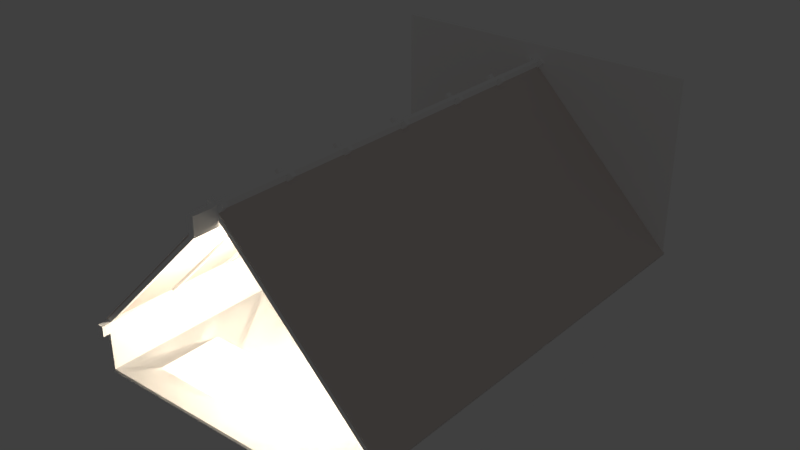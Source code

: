 # Source: attic.blend  (saved by Blender 2.79.0; exported with 4.5.12 LTS)
import bpy
from mathutils import Matrix  # noqa: F401  (used for matrix-valued properties, if any)

bpy.ops.wm.read_factory_settings(use_empty=True)
scene = bpy.context.scene
scene.name = 'Scene'

# ---- collections
col_collection_1 = bpy.data.collections.new('Collection 1'); scene.collection.children.link(col_collection_1)

# ---- materials (node trees are filled in below, after node groups)
mat_tavern_teak_1 = bpy.data.materials.new('Tavern_Teak.1')
mat_tavern_teak_1.alpha_threshold = 0.0
mat_tavern_teak_1.use_transparent_shadow = False
mat_tavern_teak_1.diffuse_color = (1.0, 1.0, 1.0, 1.0)
mat_tavern_teak_1.roughness = 0.5
mat_tavern_teak = bpy.data.materials.new('Tavern_Teak')
mat_tavern_teak.alpha_threshold = 0.0
mat_tavern_teak.use_transparent_shadow = False
mat_tavern_teak.diffuse_color = (1.0, 1.0, 1.0, 1.0)
mat_tavern_teak.roughness = 0.5
mat_chipboard_1 = bpy.data.materials.new('Chipboard.1')
mat_chipboard_1.alpha_threshold = 0.0
mat_chipboard_1.use_transparent_shadow = False
mat_chipboard_1.diffuse_color = (0.8058, 0.7275, 0.6853, 1.0)
mat_chipboard_1.specular_color = (0.04, 0.03909, 0.03859)
mat_chipboard_1.roughness = 0.5
mat_chipboard_1.specular_intensity = 1.0
mat_chipboard = bpy.data.materials.new('Chipboard')
mat_chipboard.alpha_threshold = 0.0
mat_chipboard.use_transparent_shadow = False
mat_chipboard.diffuse_color = (0.8058, 0.7275, 0.6853, 1.0)
mat_chipboard.specular_color = (0.04, 0.03909, 0.03859)
mat_chipboard.roughness = 0.5
mat_chipboard.specular_intensity = 1.0
mat_bricks_09_3 = bpy.data.materials.new('Bricks 09.3')
mat_bricks_09_3.alpha_threshold = 0.0
mat_bricks_09_3.use_transparent_shadow = False
mat_bricks_09_3.diffuse_color = (1.0, 1.0, 1.0, 1.0)
mat_bricks_09_3.specular_color = (0.12, 0.12, 0.12)
mat_bricks_09_3.roughness = 0.5
mat_bricks_09_2 = bpy.data.materials.new('Bricks 09.2')
mat_bricks_09_2.alpha_threshold = 0.0
mat_bricks_09_2.use_transparent_shadow = False
mat_bricks_09_2.diffuse_color = (1.0, 1.0, 1.0, 1.0)
mat_bricks_09_2.specular_color = (0.12, 0.12, 0.12)
mat_bricks_09_2.roughness = 0.5
mat_bricks_09_1 = bpy.data.materials.new('Bricks 09.1')
mat_bricks_09_1.alpha_threshold = 0.0
mat_bricks_09_1.use_transparent_shadow = False
mat_bricks_09_1.diffuse_color = (1.0, 1.0, 1.0, 1.0)
mat_bricks_09_1.specular_color = (0.12, 0.12, 0.12)
mat_bricks_09_1.roughness = 0.5
mat_wood_board_1_17 = bpy.data.materials.new('wood_board_1.17')
mat_wood_board_1_17.alpha_threshold = 0.0
mat_wood_board_1_17.use_transparent_shadow = False
mat_wood_board_1_17.diffuse_color = (1.0, 1.0, 1.0, 1.0)
mat_wood_board_1_17.roughness = 0.5
mat_wood_board_1_16 = bpy.data.materials.new('wood_board_1.16')
mat_wood_board_1_16.alpha_threshold = 0.0
mat_wood_board_1_16.use_transparent_shadow = False
mat_wood_board_1_16.diffuse_color = (1.0, 1.0, 1.0, 1.0)
mat_wood_board_1_16.roughness = 0.5
mat_wood_board_1 = bpy.data.materials.new('wood_board_1')
mat_wood_board_1.alpha_threshold = 0.0
mat_wood_board_1.use_transparent_shadow = False
mat_wood_board_1.diffuse_color = (1.0, 1.0, 1.0, 1.0)
mat_wood_board_1.roughness = 0.5
mat_wood_board_1_009 = bpy.data.materials.new('wood_board_1.009')
mat_wood_board_1_009.alpha_threshold = 0.0
mat_wood_board_1_009.use_transparent_shadow = False
mat_wood_board_1_009.diffuse_color = (1.0, 1.0, 1.0, 1.0)
mat_wood_board_1_009.roughness = 0.5
mat_wood_board_1_14 = bpy.data.materials.new('wood_board_1.14')
mat_wood_board_1_14.alpha_threshold = 0.0
mat_wood_board_1_14.use_transparent_shadow = False
mat_wood_board_1_14.diffuse_color = (1.0, 1.0, 1.0, 1.0)
mat_wood_board_1_14.roughness = 0.5
mat_wood_board_1_13 = bpy.data.materials.new('wood_board_1.13')
mat_wood_board_1_13.alpha_threshold = 0.0
mat_wood_board_1_13.use_transparent_shadow = False
mat_wood_board_1_13.diffuse_color = (1.0, 1.0, 1.0, 1.0)
mat_wood_board_1_13.roughness = 0.5
mat_wood_board_1_12 = bpy.data.materials.new('wood_board_1.12')
mat_wood_board_1_12.alpha_threshold = 0.0
mat_wood_board_1_12.use_transparent_shadow = False
mat_wood_board_1_12.diffuse_color = (1.0, 1.0, 1.0, 1.0)
mat_wood_board_1_12.roughness = 0.5
mat_wood_board_1_11 = bpy.data.materials.new('wood_board_1.11')
mat_wood_board_1_11.alpha_threshold = 0.0
mat_wood_board_1_11.use_transparent_shadow = False
mat_wood_board_1_11.diffuse_color = (1.0, 1.0, 1.0, 1.0)
mat_wood_board_1_11.roughness = 0.5
mat_wood_board_1_10 = bpy.data.materials.new('wood_board_1.10')
mat_wood_board_1_10.alpha_threshold = 0.0
mat_wood_board_1_10.use_transparent_shadow = False
mat_wood_board_1_10.diffuse_color = (1.0, 1.0, 1.0, 1.0)
mat_wood_board_1_10.roughness = 0.5
mat_wood_board_1_9 = bpy.data.materials.new('wood_board_1.9')
mat_wood_board_1_9.alpha_threshold = 0.0
mat_wood_board_1_9.use_transparent_shadow = False
mat_wood_board_1_9.diffuse_color = (1.0, 1.0, 1.0, 1.0)
mat_wood_board_1_9.roughness = 0.5
mat_wood_board_1_8 = bpy.data.materials.new('wood_board_1.8')
mat_wood_board_1_8.alpha_threshold = 0.0
mat_wood_board_1_8.use_transparent_shadow = False
mat_wood_board_1_8.diffuse_color = (1.0, 1.0, 1.0, 1.0)
mat_wood_board_1_8.roughness = 0.5
mat_wood_board_1_7 = bpy.data.materials.new('wood_board_1.7')
mat_wood_board_1_7.alpha_threshold = 0.0
mat_wood_board_1_7.use_transparent_shadow = False
mat_wood_board_1_7.diffuse_color = (1.0, 1.0, 1.0, 1.0)
mat_wood_board_1_7.roughness = 0.5
mat_wood_board_1_6 = bpy.data.materials.new('wood_board_1.6')
mat_wood_board_1_6.alpha_threshold = 0.0
mat_wood_board_1_6.use_transparent_shadow = False
mat_wood_board_1_6.diffuse_color = (1.0, 1.0, 1.0, 1.0)
mat_wood_board_1_6.roughness = 0.5
mat_wood_board_1_5 = bpy.data.materials.new('wood_board_1.5')
mat_wood_board_1_5.alpha_threshold = 0.0
mat_wood_board_1_5.use_transparent_shadow = False
mat_wood_board_1_5.diffuse_color = (1.0, 1.0, 1.0, 1.0)
mat_wood_board_1_5.roughness = 0.5
mat_wood_board_1_4 = bpy.data.materials.new('wood_board_1.4')
mat_wood_board_1_4.alpha_threshold = 0.0
mat_wood_board_1_4.use_transparent_shadow = False
mat_wood_board_1_4.diffuse_color = (1.0, 1.0, 1.0, 1.0)
mat_wood_board_1_4.roughness = 0.5
mat_wood_board_1_3 = bpy.data.materials.new('wood_board_1.3')
mat_wood_board_1_3.alpha_threshold = 0.0
mat_wood_board_1_3.use_transparent_shadow = False
mat_wood_board_1_3.diffuse_color = (1.0, 1.0, 1.0, 1.0)
mat_wood_board_1_3.roughness = 0.5
mat_wood_board_1_2 = bpy.data.materials.new('wood_board_1.2')
mat_wood_board_1_2.alpha_threshold = 0.0
mat_wood_board_1_2.use_transparent_shadow = False
mat_wood_board_1_2.diffuse_color = (1.0, 1.0, 1.0, 1.0)
mat_wood_board_1_2.roughness = 0.5
mat_wood_board_1_1 = bpy.data.materials.new('wood_board_1.1')
mat_wood_board_1_1.alpha_threshold = 0.0
mat_wood_board_1_1.use_transparent_shadow = False
mat_wood_board_1_1.diffuse_color = (1.0, 1.0, 1.0, 1.0)
mat_wood_board_1_1.roughness = 0.5
mat_wood_board_1_005 = bpy.data.materials.new('wood_board_1.005')
mat_wood_board_1_005.alpha_threshold = 0.0
mat_wood_board_1_005.use_transparent_shadow = False
mat_wood_board_1_005.diffuse_color = (1.0, 1.0, 1.0, 1.0)
mat_wood_board_1_005.roughness = 0.5

# ---- material node trees

# ---- world
world_world = bpy.data.worlds.new('World'); scene.world = world_world
world_world.color = (0.05088, 0.05088, 0.05088)
world_world.use_sun_shadow = False
world_world.sun_shadow_jitter_overblur = 0.0
world_world.cycles.sampling_method = 'MANUAL'

# ---- lights
light_untitled = bpy.data.lights.new('Untitled', 'POINT')
light_untitled.color = (1.0, 0.902, 0.72)
light_untitled.transmission_factor = 0.0
light_untitled.energy = 100.0
light_untitled.shadow_buffer_clip_start = 0.5
light_untitled.shadow_soft_size = 0.1
light_untitled.shadow_maximum_resolution = 0.006
light_untitled.use_absolute_resolution = True

# ---- meshes
me_untitled_046 = bpy.data.meshes.new('Untitled.046')
me_untitled_046.from_pydata([(-200.0, -1.5, 150.0), (-200.0, 1.5, 150.0), (200.0, -1.5, 150.0), (200.0, 1.5, 150.0), (200.0, -1.5, -150.0), (200.0, 1.5, -150.0), (-200.0, -1.5, -150.0), (-200.0, 1.5, -150.0)], [], [(3, 1, 0), (5, 3, 2), (7, 5, 4), (1, 7, 6), (5, 7, 1), (2, 0, 6), (2, 3, 0), (4, 5, 2), (6, 7, 4), (0, 1, 6), (3, 5, 1), (4, 2, 6)])
me_untitled_046.polygons.foreach_set('use_smooth', [True] * 12)
_k = set([(0, 1), (0, 2), (0, 6), (1, 3), (1, 7), (2, 3), (2, 4), (3, 5), (4, 5), (4, 6), (5, 7), (6, 7)])
me_untitled_046.attributes.new('sharp_edge', 'BOOLEAN', 'EDGE').data.foreach_set('value', [ (min(e.vertices), max(e.vertices)) in _k for e in me_untitled_046.edges])
_uv = me_untitled_046.uv_layers.new(name='UVW')
_uv.uv.foreach_set('vector', [1.0, 1.0, 0.0, 1.0, 0.0, 0.0, 1.0, 1.0, 0.0, 1.0, 0.0, 0.0, 1.0, 1.0, 0.0, 1.0, 0.0, 0.0, 1.0, 1.0, 0.0, 1.0, 0.0, 0.0, 1.0, 1.0, 0.0, 1.0, 0.0, 0.0, 1.0, 1.0, 0.0, 1.0, 0.0, 0.0, 1.0, 0.0, 1.0, 1.0, 0.0, 0.0, 1.0, 0.0, 1.0, 1.0, 0.0, 0.0, 1.0, 0.0, 1.0, 1.0, 0.0, 0.0, 1.0, 0.0, 1.0, 1.0, 0.0, 0.0, 1.0, 0.0, 1.0, 1.0, 0.0, 0.0, 1.0, 0.0, 1.0, 1.0, 0.0, 0.0])
me_untitled_046.materials.append(mat_tavern_teak_1)
me_untitled_046.use_remesh_preserve_volume = False
me_untitled_046.use_remesh_preserve_attributes = False
me_untitled_046.use_mirror_vertex_groups = False
me_untitled_046.update()
me_untitled_046.normals_split_custom_set([tuple(v) for v in zip(*[iter([0.0, 0.0, 1.0, 0.0, 0.0, 1.0, 0.0, 0.0, 1.0, 1.0, 0.0, 0.0, 1.0, 0.0, 0.0, 1.0, 0.0, 0.0, 0.0, 0.0, -1.0, 0.0, 0.0, -1.0, 0.0, 0.0, -1.0, -1.0, 0.0, 0.0, -1.0, 0.0, 0.0, -1.0, 0.0, 0.0, 0.0, 1.0, 0.0, 0.0, 1.0, 0.0, 0.0, 1.0, 0.0, 0.0, -1.0, 0.0, 0.0, -1.0, 0.0, 0.0, -1.0, 0.0, 0.0, 0.0, 1.0, 0.0, 0.0, 1.0, 0.0, 0.0, 1.0, 1.0, 0.0, 0.0, 1.0, 0.0, 0.0, 1.0, 0.0, 0.0, 0.0, 0.0, -1.0, 0.0, 0.0, -1.0, 0.0, 0.0, -1.0, -1.0, 0.0, 0.0, -1.0, 0.0, 0.0, -1.0, 0.0, 0.0, 0.0, 1.0, 0.0, 0.0, 1.0, 0.0, 0.0, 1.0, 0.0, 0.0, -1.0, 0.0, 0.0, -1.0, 0.0, 0.0, -1.0, 0.0])] * 3)])
me_untitled_030 = bpy.data.meshes.new('Untitled.030')
me_untitled_030.from_pydata([(-200.0, -1.5, 150.0), (-200.0, 1.5, 150.0), (200.0, -1.5, 150.0), (200.0, 1.5, 150.0), (200.0, -1.5, -150.0), (200.0, 1.5, -150.0), (-200.0, -1.5, -150.0), (-200.0, 1.5, -150.0), (-173.9, 1.5, -42.72), (-110.7, 1.5, -42.72), (-110.7, 1.5, -119.7), (-173.9, 1.5, -119.7), (-173.9, -1.5, -42.72), (-110.7, -1.5, -42.72), (-110.7, -1.5, -119.7), (-173.9, -1.5, -119.7)], [], [(3, 1, 0), (5, 3, 2), (7, 5, 4), (1, 7, 6), (9, 8, 1), (3, 5, 9), (10, 5, 7), (10, 9, 5), (7, 1, 8), (2, 0, 13), (13, 14, 4), (12, 0, 6), (12, 13, 0), (6, 4, 14), (13, 12, 8), (14, 13, 9), (10, 11, 15), (12, 15, 11), (2, 3, 0), (4, 5, 2), (6, 7, 4), (0, 1, 6), (1, 3, 9), (11, 10, 7), (11, 7, 8), (4, 2, 13), (15, 12, 6), (15, 6, 14), (9, 13, 8), (10, 14, 9), (14, 10, 15), (8, 12, 11)])
me_untitled_030.polygons.foreach_set('use_smooth', [True] * 32)
_k = set([(0, 1), (0, 2), (0, 6), (1, 3), (1, 7), (2, 3), (2, 4), (3, 5), (4, 5), (4, 6), (5, 7), (6, 7), (8, 9), (8, 11), (8, 12), (9, 10), (9, 13), (10, 11), (10, 14), (11, 15), (12, 13), (12, 15), (13, 14), (14, 15)])
me_untitled_030.attributes.new('sharp_edge', 'BOOLEAN', 'EDGE').data.foreach_set('value', [ (min(e.vertices), max(e.vertices)) in _k for e in me_untitled_030.edges])
_uv = me_untitled_030.uv_layers.new(name='UVW')
_uv.uv.foreach_set('vector', [0.9666, 0.95, 0.8788, 0.95, 0.8788, 0.9, 0.9666, 0.8567, 0.8905, 0.8567, 0.8905, 0.8134, 0.9666, 1.0, 0.8788, 1.0, 0.8788, 0.95, 0.9666, 0.9, 0.8905, 0.9, 0.8905, 0.8567, 0.1962, 0.8212, 0.05734, 0.8212, 0.0, 0.5, 0.8788, 0.5, 0.8788, 1.0, 0.1962, 0.8212, 0.1962, 0.9495, 0.8788, 1.0, 0.0, 1.0, 0.1962, 0.9495, 0.1962, 0.8212, 0.8788, 1.0, 0.0, 1.0, 0.0, 0.5, 0.05734, 0.8212, 0.8788, 0.5, 6.471e-09, 0.5, 0.1962, 0.1788, 0.1962, 0.1788, 0.1962, 0.05053, 0.8788, 0.0, 0.05734, 0.1788, 6.471e-09, 0.5, 6.471e-09, 0.0, 0.05734, 0.1788, 0.1962, 0.1788, 6.471e-09, 0.5, 6.471e-09, 0.0, 0.8788, 0.0, 0.1962, 0.05053, 1.0, 0.791, 0.9008, 0.791, 0.9008, 0.798, 1.0, 0.8057, 0.8905, 0.8057, 0.8905, 0.8134, 0.9008, 0.791, 1.0, 0.791, 1.0, 0.784, 1.0, 0.798, 0.8905, 0.798, 0.8905, 0.8057, 0.9666, 0.9, 0.9666, 0.95, 0.8788, 0.9, 0.9666, 0.8134, 0.9666, 0.8567, 0.8905, 0.8134, 0.9666, 0.95, 0.9666, 1.0, 0.8788, 0.95, 0.9666, 0.8567, 0.9666, 0.9, 0.8905, 0.8567, 0.0, 0.5, 0.8788, 0.5, 0.1962, 0.8212, 0.05734, 0.9495, 0.1962, 0.9495, 0.0, 1.0, 0.05734, 0.9495, 0.0, 1.0, 0.05734, 0.8212, 0.8788, 0.0, 0.8788, 0.5, 0.1962, 0.1788, 0.05734, 0.05053, 0.05734, 0.1788, 6.471e-09, 0.0, 0.05734, 0.05053, 6.471e-09, 0.0, 0.1962, 0.05053, 1.0, 0.798, 1.0, 0.791, 0.9008, 0.798, 1.0, 0.8134, 1.0, 0.8057, 0.8905, 0.8134, 0.9008, 0.784, 0.9008, 0.791, 1.0, 0.784, 1.0, 0.8057, 1.0, 0.798, 0.8905, 0.8057])
me_untitled_030.materials.append(mat_tavern_teak)
me_untitled_030.use_remesh_preserve_volume = False
me_untitled_030.use_remesh_preserve_attributes = False
me_untitled_030.use_mirror_vertex_groups = False
me_untitled_030.update()
me_untitled_030.normals_split_custom_set([tuple(v) for v in zip(*[iter([0.0, 0.0, 1.0, 0.0, 0.0, 1.0, 0.0, 0.0, 1.0, 1.0, 0.0, 0.0, 1.0, 0.0, 0.0, 1.0, 0.0, 0.0, 0.0, 0.0, -1.0, 0.0, 0.0, -1.0, 0.0, 0.0, -1.0, -1.0, 0.0, 0.0, -1.0, 0.0, 0.0, -1.0, 0.0, 0.0, 0.0, 1.0, 0.0, 0.0, 1.0, 0.0, 0.0, 1.0, 0.0, 0.0, 1.0, 0.0, 0.0, 1.0, 0.0, 0.0, 1.0, 0.0, 0.0, 1.0, 0.0, 0.0, 1.0, 0.0, 0.0, 1.0, 0.0, 0.0, 1.0, 0.0, 0.0, 1.0, 0.0, 0.0, 1.0, 0.0, 0.0, 1.0, 0.0, 0.0, 1.0, 0.0, 0.0, 1.0, 0.0, 0.0, -1.0, 1.399e-10, 0.0, -1.0, 2.865e-10, 0.0, -1.0, 1.218e-10, 0.0, -1.0, 1.218e-10, 0.0, -1.0, 0.0, 0.0, -1.0, 0.0, 0.0, -1.0, 0.0, 0.0, -1.0, 2.865e-10, 0.0, -1.0, 0.0, 0.0, -1.0, 0.0, 0.0, -1.0, 1.218e-10, 0.0, -1.0, 2.865e-10, 0.0, -1.0, 0.0, 0.0, -1.0, 0.0, 0.0, -1.0, 0.0, 0.0, 0.0, -1.0, 0.0, 0.0, -1.0, 0.0, 0.0, -1.0, -1.0, 0.0, 0.0, -1.0, 0.0, 0.0, -1.0, 0.0, 0.0, 0.0, 0.0, 1.0, 0.0, 0.0, 1.0, 0.0, 0.0, 1.0, 1.0, 0.0, 0.0, 1.0, 0.0, 0.0, 1.0, 0.0, 0.0, 0.0, 0.0, 1.0, 0.0, 0.0, 1.0, 0.0, 0.0, 1.0, 1.0, 0.0, 0.0, 1.0, 0.0, 0.0, 1.0, 0.0, 0.0, 0.0, 0.0, -1.0, 0.0, 0.0, -1.0, 0.0, 0.0, -1.0, -1.0, 0.0, 0.0, -1.0, 0.0, 0.0, -1.0, 0.0, 0.0, 0.0, 1.0, 0.0, 0.0, 1.0, 0.0, 0.0, 1.0, 0.0, 0.0, 1.0, 0.0, 0.0, 1.0, 0.0, 0.0, 1.0, 0.0, 0.0, 1.0, 0.0, 0.0, 1.0, 0.0, 0.0, 1.0, 0.0, 0.0, -1.0, 0.0, 0.0, -1.0, 1.399e-10, 0.0, -1.0, 1.218e-10, 0.0, -1.0, 0.0, 0.0, -1.0, 0.0, 0.0, -1.0, 0.0, 0.0, -1.0, 0.0, 0.0, -1.0, 0.0, 0.0, -1.0, 0.0, 0.0, 0.0, -1.0, 0.0, 0.0, -1.0, 0.0, 0.0, -1.0, -1.0, 0.0, 0.0, -1.0, 0.0, 0.0, -1.0, 0.0, 0.0, 0.0, 0.0, 1.0, 0.0, 0.0, 1.0, 0.0, 0.0, 1.0, 1.0, 0.0, 0.0, 1.0, 0.0, 0.0, 1.0, 0.0, 0.0])] * 3)])
me_untitled_035 = bpy.data.meshes.new('Untitled.035')
me_untitled_035.from_pydata([(-200.0, -106.1, 1.5), (-200.0, 106.1, 1.5), (200.0, -106.1, 1.5), (200.0, 106.1, 1.5), (200.0, -106.1, -1.5), (200.0, 106.1, -1.5), (-200.0, -106.1, -1.5), (-200.0, 106.1, -1.5)], [], [(3, 1, 0), (5, 3, 2), (7, 5, 4), (1, 7, 6), (5, 7, 1), (2, 0, 6), (2, 3, 0), (4, 5, 2), (6, 7, 4), (0, 1, 6), (3, 5, 1), (4, 2, 6)])
me_untitled_035.polygons.foreach_set('use_smooth', [True] * 12)
_k = set([(0, 1), (0, 2), (0, 6), (1, 3), (1, 7), (2, 3), (2, 4), (3, 5), (4, 5), (4, 6), (5, 7), (6, 7)])
me_untitled_035.attributes.new('sharp_edge', 'BOOLEAN', 'EDGE').data.foreach_set('value', [ (min(e.vertices), max(e.vertices)) in _k for e in me_untitled_035.edges])
_uv = me_untitled_035.uv_layers.new(name='UVW')
_uv.uv.foreach_set('vector', [1.0, 1.0, 0.0, 1.0, 0.0, 0.0, 1.0, 1.0, 0.0, 1.0, 0.0, 0.0, 1.0, 1.0, 0.0, 1.0, 0.0, 0.0, 1.0, 1.0, 0.0, 1.0, 0.0, 0.0, 1.0, 1.0, 0.0, 1.0, 0.0, 0.0, 1.0, 1.0, 0.0, 1.0, 0.0, 0.0, 1.0, 0.0, 1.0, 1.0, 0.0, 0.0, 1.0, 0.0, 1.0, 1.0, 0.0, 0.0, 1.0, 0.0, 1.0, 1.0, 0.0, 0.0, 1.0, 0.0, 1.0, 1.0, 0.0, 0.0, 1.0, 0.0, 1.0, 1.0, 0.0, 0.0, 1.0, 0.0, 1.0, 1.0, 0.0, 0.0])
me_untitled_035.materials.append(mat_chipboard_1)
me_untitled_035.use_remesh_preserve_volume = False
me_untitled_035.use_remesh_preserve_attributes = False
me_untitled_035.use_mirror_vertex_groups = False
me_untitled_035.update()
me_untitled_035.normals_split_custom_set([tuple(v) for v in zip(*[iter([0.0, 0.0, 1.0, 0.0, 0.0, 1.0, 0.0, 0.0, 1.0, 1.0, 0.0, 0.0, 1.0, 0.0, 0.0, 1.0, 0.0, 0.0, 0.0, 0.0, -1.0, 0.0, 0.0, -1.0, 0.0, 0.0, -1.0, -1.0, 0.0, 0.0, -1.0, 0.0, 0.0, -1.0, 0.0, 0.0, 0.0, 1.0, 0.0, 0.0, 1.0, 0.0, 0.0, 1.0, 0.0, 0.0, -1.0, 0.0, 0.0, -1.0, 0.0, 0.0, -1.0, 0.0, 0.0, 0.0, 1.0, 0.0, 0.0, 1.0, 0.0, 0.0, 1.0, 1.0, 0.0, 0.0, 1.0, 0.0, 0.0, 1.0, 0.0, 0.0, 0.0, 0.0, -1.0, 0.0, 0.0, -1.0, 0.0, 0.0, -1.0, -1.0, 0.0, 0.0, -1.0, 0.0, 0.0, -1.0, 0.0, 0.0, 0.0, 1.0, 0.0, 0.0, 1.0, 0.0, 0.0, 1.0, 0.0, 0.0, -1.0, 0.0, 0.0, -1.0, 0.0, 0.0, -1.0, 0.0])] * 3)])
me_untitled_022 = bpy.data.meshes.new('Untitled.022')
me_untitled_022.from_pydata([(-200.0, -106.1, 1.5), (-200.0, 106.1, 1.5), (200.0, -106.1, 1.5), (200.0, 106.1, 1.5), (200.0, -106.1, -1.5), (200.0, 106.1, -1.5), (-200.0, -106.1, -1.5), (-200.0, 106.1, -1.5)], [], [(3, 1, 0), (5, 3, 2), (7, 5, 4), (1, 7, 6), (5, 7, 1), (2, 0, 6), (2, 3, 0), (4, 5, 2), (6, 7, 4), (0, 1, 6), (3, 5, 1), (4, 2, 6)])
me_untitled_022.polygons.foreach_set('use_smooth', [True] * 12)
_k = set([(0, 1), (0, 2), (0, 6), (1, 3), (1, 7), (2, 3), (2, 4), (3, 5), (4, 5), (4, 6), (5, 7), (6, 7)])
me_untitled_022.attributes.new('sharp_edge', 'BOOLEAN', 'EDGE').data.foreach_set('value', [ (min(e.vertices), max(e.vertices)) in _k for e in me_untitled_022.edges])
_uv = me_untitled_022.uv_layers.new(name='UVW')
_uv.uv.foreach_set('vector', [1.0, 1.0, 0.0, 1.0, 0.0, 0.0, 1.0, 1.0, 0.0, 1.0, 0.0, 0.0, 1.0, 1.0, 0.0, 1.0, 0.0, 0.0, 1.0, 1.0, 0.0, 1.0, 0.0, 0.0, 1.0, 1.0, 0.0, 1.0, 0.0, 0.0, 1.0, 1.0, 0.0, 1.0, 0.0, 0.0, 1.0, 0.0, 1.0, 1.0, 0.0, 0.0, 1.0, 0.0, 1.0, 1.0, 0.0, 0.0, 1.0, 0.0, 1.0, 1.0, 0.0, 0.0, 1.0, 0.0, 1.0, 1.0, 0.0, 0.0, 1.0, 0.0, 1.0, 1.0, 0.0, 0.0, 1.0, 0.0, 1.0, 1.0, 0.0, 0.0])
me_untitled_022.materials.append(mat_chipboard)
me_untitled_022.use_remesh_preserve_volume = False
me_untitled_022.use_remesh_preserve_attributes = False
me_untitled_022.use_mirror_vertex_groups = False
me_untitled_022.update()
me_untitled_022.normals_split_custom_set([tuple(v) for v in zip(*[iter([0.0, 0.0, 1.0, 0.0, 0.0, 1.0, 0.0, 0.0, 1.0, 1.0, 0.0, 0.0, 1.0, 0.0, 0.0, 1.0, 0.0, 0.0, 0.0, 0.0, -1.0, 0.0, 0.0, -1.0, 0.0, 0.0, -1.0, -1.0, 0.0, 0.0, -1.0, 0.0, 0.0, -1.0, 0.0, 0.0, 0.0, 1.0, 0.0, 0.0, 1.0, 0.0, 0.0, 1.0, 0.0, 0.0, -1.0, 0.0, 0.0, -1.0, 0.0, 0.0, -1.0, 0.0, 0.0, 0.0, 1.0, 0.0, 0.0, 1.0, 0.0, 0.0, 1.0, 1.0, 0.0, 0.0, 1.0, 0.0, 0.0, 1.0, 0.0, 0.0, 0.0, 0.0, -1.0, 0.0, 0.0, -1.0, 0.0, 0.0, -1.0, -1.0, 0.0, 0.0, -1.0, 0.0, 0.0, -1.0, 0.0, 0.0, 0.0, 1.0, 0.0, 0.0, 1.0, 0.0, 0.0, 1.0, 0.0, 0.0, -1.0, 0.0, 0.0, -1.0, 0.0, 0.0, -1.0, 0.0])] * 3)])
me_untitled_004 = bpy.data.meshes.new('Untitled.004')
me_untitled_004.from_pydata([(-200.0, -25.0, 1.5), (-200.0, 25.0, 1.5), (200.0, -25.0, 1.5), (200.0, 25.0, 1.5), (200.0, -25.0, -1.5), (200.0, 25.0, -1.5), (-200.0, -25.0, -1.5), (-200.0, 25.0, -1.5)], [], [(3, 1, 0), (5, 3, 2), (7, 5, 4), (1, 7, 6), (5, 7, 1), (2, 0, 6), (2, 3, 0), (4, 5, 2), (6, 7, 4), (0, 1, 6), (3, 5, 1), (4, 2, 6)])
me_untitled_004.polygons.foreach_set('use_smooth', [True] * 12)
_k = set([(0, 1), (0, 2), (0, 6), (1, 3), (1, 7), (2, 3), (2, 4), (3, 5), (4, 5), (4, 6), (5, 7), (6, 7)])
me_untitled_004.attributes.new('sharp_edge', 'BOOLEAN', 'EDGE').data.foreach_set('value', [ (min(e.vertices), max(e.vertices)) in _k for e in me_untitled_004.edges])
_uv = me_untitled_004.uv_layers.new(name='UVW')
_uv.uv.foreach_set('vector', [1.5, 0.625, -0.5, 0.625, -0.5, 0.375, 0.5075, 0.625, 0.4925, 0.625, 0.4925, 0.375, 1.5, 0.625, -0.5, 0.625, -0.5, 0.375, 0.5075, 0.625, 0.4925, 0.625, 0.4925, 0.375, 1.5, 0.5075, -0.5, 0.5075, -0.5, 0.4925, 1.5, 0.5075, -0.5, 0.5075, -0.5, 0.4925, 1.5, 0.375, 1.5, 0.625, -0.5, 0.375, 0.5075, 0.375, 0.5075, 0.625, 0.4925, 0.375, 1.5, 0.375, 1.5, 0.625, -0.5, 0.375, 0.5075, 0.375, 0.5075, 0.625, 0.4925, 0.375, 1.5, 0.4925, 1.5, 0.5075, -0.5, 0.4925, 1.5, 0.4925, 1.5, 0.5075, -0.5, 0.4925])
_uv.active_render = True
_uv = me_untitled_004.uv_layers.new(name='UVW.001')
_uv.uv.foreach_set('vector', [1.0, 1.0, 0.0, 1.0, 0.0, 0.0, 1.0, 1.0, 0.0, 1.0, 0.0, 0.0, 1.0, 1.0, 0.0, 1.0, 0.0, 0.0, 1.0, 1.0, 0.0, 1.0, 0.0, 0.0, 1.0, 1.0, 0.0, 1.0, 0.0, 0.0, 1.0, 1.0, 0.0, 1.0, 0.0, 0.0, 1.0, 0.0, 1.0, 1.0, 0.0, 0.0, 1.0, 0.0, 1.0, 1.0, 0.0, 0.0, 1.0, 0.0, 1.0, 1.0, 0.0, 0.0, 1.0, 0.0, 1.0, 1.0, 0.0, 0.0, 1.0, 0.0, 1.0, 1.0, 0.0, 0.0, 1.0, 0.0, 1.0, 1.0, 0.0, 0.0])
me_untitled_004.materials.append(mat_bricks_09_3)
me_untitled_004.use_remesh_preserve_volume = False
me_untitled_004.use_remesh_preserve_attributes = False
me_untitled_004.use_mirror_vertex_groups = False
me_untitled_004.update()
me_untitled_004.normals_split_custom_set([tuple(v) for v in zip(*[iter([0.0, 0.0, 1.0, 0.0, 0.0, 1.0, 0.0, 0.0, 1.0, 1.0, 0.0, 0.0, 1.0, 0.0, 0.0, 1.0, 0.0, 0.0, 0.0, 0.0, -1.0, 0.0, 0.0, -1.0, 0.0, 0.0, -1.0, -1.0, 0.0, 0.0, -1.0, 0.0, 0.0, -1.0, 0.0, 0.0, 0.0, 1.0, 0.0, 0.0, 1.0, 0.0, 0.0, 1.0, 0.0, 0.0, -1.0, 0.0, 0.0, -1.0, 0.0, 0.0, -1.0, 0.0, 0.0, 0.0, 1.0, 0.0, 0.0, 1.0, 0.0, 0.0, 1.0, 1.0, 0.0, 0.0, 1.0, 0.0, 0.0, 1.0, 0.0, 0.0, 0.0, 0.0, -1.0, 0.0, 0.0, -1.0, 0.0, 0.0, -1.0, -1.0, 0.0, 0.0, -1.0, 0.0, 0.0, -1.0, 0.0, 0.0, 0.0, 1.0, 0.0, 0.0, 1.0, 0.0, 0.0, 1.0, 0.0, 0.0, -1.0, 0.0, 0.0, -1.0, 0.0, 0.0, -1.0, 0.0])] * 3)])
me_untitled = bpy.data.meshes.new('Untitled')
me_untitled.from_pydata([(-200.0, -25.0, 1.5), (-200.0, 25.0, 1.5), (200.0, -25.0, 1.5), (200.0, 25.0, 1.5), (200.0, -25.0, -1.5), (200.0, 25.0, -1.5), (-200.0, -25.0, -1.5), (-200.0, 25.0, -1.5)], [], [(3, 1, 0), (5, 3, 2), (7, 5, 4), (1, 7, 6), (5, 7, 1), (2, 0, 6), (2, 3, 0), (4, 5, 2), (6, 7, 4), (0, 1, 6), (3, 5, 1), (4, 2, 6)])
me_untitled.polygons.foreach_set('use_smooth', [True] * 12)
_k = set([(0, 1), (0, 2), (0, 6), (1, 3), (1, 7), (2, 3), (2, 4), (3, 5), (4, 5), (4, 6), (5, 7), (6, 7)])
me_untitled.attributes.new('sharp_edge', 'BOOLEAN', 'EDGE').data.foreach_set('value', [ (min(e.vertices), max(e.vertices)) in _k for e in me_untitled.edges])
_uv = me_untitled.uv_layers.new(name='UVW')
_uv.uv.foreach_set('vector', [1.5, 0.625, -0.5, 0.625, -0.5, 0.375, 0.5075, 0.625, 0.4925, 0.625, 0.4925, 0.375, 1.5, 0.625, -0.5, 0.625, -0.5, 0.375, 0.5075, 0.625, 0.4925, 0.625, 0.4925, 0.375, 1.5, 0.5075, -0.5, 0.5075, -0.5, 0.4925, 1.5, 0.5075, -0.5, 0.5075, -0.5, 0.4925, 1.5, 0.375, 1.5, 0.625, -0.5, 0.375, 0.5075, 0.375, 0.5075, 0.625, 0.4925, 0.375, 1.5, 0.375, 1.5, 0.625, -0.5, 0.375, 0.5075, 0.375, 0.5075, 0.625, 0.4925, 0.375, 1.5, 0.4925, 1.5, 0.5075, -0.5, 0.4925, 1.5, 0.4925, 1.5, 0.5075, -0.5, 0.4925])
_uv.active_render = True
_uv = me_untitled.uv_layers.new(name='UVW.001')
_uv.uv.foreach_set('vector', [1.0, 1.0, 0.0, 1.0, 0.0, 0.0, 1.0, 1.0, 0.0, 1.0, 0.0, 0.0, 1.0, 1.0, 0.0, 1.0, 0.0, 0.0, 1.0, 1.0, 0.0, 1.0, 0.0, 0.0, 1.0, 1.0, 0.0, 1.0, 0.0, 0.0, 1.0, 1.0, 0.0, 1.0, 0.0, 0.0, 1.0, 0.0, 1.0, 1.0, 0.0, 0.0, 1.0, 0.0, 1.0, 1.0, 0.0, 0.0, 1.0, 0.0, 1.0, 1.0, 0.0, 0.0, 1.0, 0.0, 1.0, 1.0, 0.0, 0.0, 1.0, 0.0, 1.0, 1.0, 0.0, 0.0, 1.0, 0.0, 1.0, 1.0, 0.0, 0.0])
me_untitled.materials.append(mat_bricks_09_2)
me_untitled.use_remesh_preserve_volume = False
me_untitled.use_remesh_preserve_attributes = False
me_untitled.use_mirror_vertex_groups = False
me_untitled.update()
me_untitled.normals_split_custom_set([tuple(v) for v in zip(*[iter([0.0, 0.0, 1.0, 0.0, 0.0, 1.0, 0.0, 0.0, 1.0, 1.0, 0.0, 0.0, 1.0, 0.0, 0.0, 1.0, 0.0, 0.0, 0.0, 0.0, -1.0, 0.0, 0.0, -1.0, 0.0, 0.0, -1.0, -1.0, 0.0, 0.0, -1.0, 0.0, 0.0, -1.0, 0.0, 0.0, 0.0, 1.0, 0.0, 0.0, 1.0, 0.0, 0.0, 1.0, 0.0, 0.0, -1.0, 0.0, 0.0, -1.0, 0.0, 0.0, -1.0, 0.0, 0.0, 0.0, 1.0, 0.0, 0.0, 1.0, 0.0, 0.0, 1.0, 1.0, 0.0, 0.0, 1.0, 0.0, 0.0, 1.0, 0.0, 0.0, 0.0, 0.0, -1.0, 0.0, 0.0, -1.0, 0.0, 0.0, -1.0, -1.0, 0.0, 0.0, -1.0, 0.0, 0.0, -1.0, 0.0, 0.0, 0.0, 1.0, 0.0, 0.0, 1.0, 0.0, 0.0, 1.0, 0.0, 0.0, -1.0, 0.0, 0.0, -1.0, 0.0, 0.0, -1.0, 0.0])] * 3)])
me_untitled_051 = bpy.data.meshes.new('Untitled.051')
me_untitled_051.from_pydata([(-1.5, -110.7, 150.0), (-1.5, 110.7, 150.0), (1.5, -110.7, 150.0), (1.5, 110.7, 150.0), (1.5, -110.7, -150.0), (1.5, 110.7, -150.0), (-1.5, -110.7, -150.0), (-1.5, 110.7, -150.0)], [], [(3, 1, 0), (5, 3, 2), (7, 5, 4), (1, 7, 6), (5, 7, 1), (2, 0, 6), (2, 3, 0), (4, 5, 2), (6, 7, 4), (0, 1, 6), (3, 5, 1), (4, 2, 6)])
me_untitled_051.polygons.foreach_set('use_smooth', [True] * 12)
_k = set([(0, 1), (0, 2), (0, 6), (1, 3), (1, 7), (2, 3), (2, 4), (3, 5), (4, 5), (4, 6), (5, 7), (6, 7)])
me_untitled_051.attributes.new('sharp_edge', 'BOOLEAN', 'EDGE').data.foreach_set('value', [ (min(e.vertices), max(e.vertices)) in _k for e in me_untitled_051.edges])
_uv = me_untitled_051.uv_layers.new(name='UVW')
_uv.uv.foreach_set('vector', [0.5075, 1.053, 0.4925, 1.053, 0.4925, -0.05329, 1.25, 1.053, -0.25, 1.053, -0.25, -0.05329, 0.5075, 1.053, 0.4925, 1.053, 0.4925, -0.05329, 1.25, 1.053, -0.25, 1.053, -0.25, -0.05329, 0.5075, 1.25, 0.4925, 1.25, 0.4925, -0.25, 0.5075, 1.25, 0.4925, 1.25, 0.4925, -0.25, 0.5075, -0.05329, 0.5075, 1.053, 0.4925, -0.05329, 1.25, -0.05329, 1.25, 1.053, -0.25, -0.05329, 0.5075, -0.05329, 0.5075, 1.053, 0.4925, -0.05329, 1.25, -0.05329, 1.25, 1.053, -0.25, -0.05329, 0.5075, -0.25, 0.5075, 1.25, 0.4925, -0.25, 0.5075, -0.25, 0.5075, 1.25, 0.4925, -0.25])
_uv.active_render = True
_uv = me_untitled_051.uv_layers.new(name='UVW.001')
_uv.uv.foreach_set('vector', [1.0, 1.0, 0.0, 1.0, 0.0, 0.0, 1.0, 1.0, 0.0, 1.0, 0.0, 0.0, 1.0, 1.0, 0.0, 1.0, 0.0, 0.0, 1.0, 1.0, 0.0, 1.0, 0.0, 0.0, 1.0, 1.0, 0.0, 1.0, 0.0, 0.0, 1.0, 1.0, 0.0, 1.0, 0.0, 0.0, 1.0, 0.0, 1.0, 1.0, 0.0, 0.0, 1.0, 0.0, 1.0, 1.0, 0.0, 0.0, 1.0, 0.0, 1.0, 1.0, 0.0, 0.0, 1.0, 0.0, 1.0, 1.0, 0.0, 0.0, 1.0, 0.0, 1.0, 1.0, 0.0, 0.0, 1.0, 0.0, 1.0, 1.0, 0.0, 0.0])
me_untitled_051.materials.append(mat_bricks_09_1)
me_untitled_051.use_remesh_preserve_volume = False
me_untitled_051.use_remesh_preserve_attributes = False
me_untitled_051.use_mirror_vertex_groups = False
me_untitled_051.update()
me_untitled_051.normals_split_custom_set([tuple(v) for v in zip(*[iter([0.0, 0.0, 1.0, 0.0, 0.0, 1.0, 0.0, 0.0, 1.0, 1.0, 0.0, 0.0, 1.0, 0.0, 0.0, 1.0, 0.0, 0.0, 0.0, 0.0, -1.0, 0.0, 0.0, -1.0, 0.0, 0.0, -1.0, -1.0, 0.0, 0.0, -1.0, 0.0, 0.0, -1.0, 0.0, 0.0, 0.0, 1.0, 0.0, 0.0, 1.0, 0.0, 0.0, 1.0, 0.0, 0.0, -1.0, 0.0, 0.0, -1.0, 0.0, 0.0, -1.0, 0.0, 0.0, 0.0, 1.0, 0.0, 0.0, 1.0, 0.0, 0.0, 1.0, 1.0, 0.0, 0.0, 1.0, 0.0, 0.0, 1.0, 0.0, 0.0, 0.0, 0.0, -1.0, 0.0, 0.0, -1.0, 0.0, 0.0, -1.0, -1.0, 0.0, 0.0, -1.0, 0.0, 0.0, -1.0, 0.0, 0.0, 0.0, 1.0, 0.0, 0.0, 1.0, 0.0, 0.0, 1.0, 0.0, 0.0, -1.0, 0.0, 0.0, -1.0, 0.0, 0.0, -1.0, 0.0])] * 3)])
me_untitled_019 = bpy.data.meshes.new('Untitled.019')
me_untitled_019.from_pydata([(-2.876, -4.805, 150.9), (-2.876, 4.805, 150.9), (2.876, -4.805, 150.9), (2.876, 4.805, 150.9), (2.876, -4.805, -150.9), (2.876, 4.805, -150.9), (-2.876, -4.805, -150.9), (-2.876, 4.805, -150.9)], [], [(3, 1, 0), (5, 3, 2), (7, 5, 4), (1, 7, 6), (5, 7, 1), (2, 0, 6), (2, 3, 0), (4, 5, 2), (6, 7, 4), (0, 1, 6), (3, 5, 1), (4, 2, 6)])
me_untitled_019.polygons.foreach_set('use_smooth', [True] * 12)
_k = set([(0, 1), (0, 2), (0, 6), (1, 3), (1, 7), (2, 3), (2, 4), (3, 5), (4, 5), (4, 6), (5, 7), (6, 7)])
me_untitled_019.attributes.new('sharp_edge', 'BOOLEAN', 'EDGE').data.foreach_set('value', [ (min(e.vertices), max(e.vertices)) in _k for e in me_untitled_019.edges])
_uv = me_untitled_019.uv_layers.new(name='UVW')
_uv.uv.foreach_set('vector', [0.5144, 0.524, 0.4856, 0.524, 0.4856, 0.476, 1.254, 0.524, -0.2545, 0.524, -0.2545, 0.476, 0.5144, 0.524, 0.4856, 0.524, 0.4856, 0.476, 1.254, 0.524, -0.2545, 0.524, -0.2545, 0.476, 0.5144, 1.254, 0.4856, 1.254, 0.4856, -0.2545, 0.5144, 1.254, 0.4856, 1.254, 0.4856, -0.2545, 0.5144, 0.476, 0.5144, 0.524, 0.4856, 0.476, 1.254, 0.476, 1.254, 0.524, -0.2545, 0.476, 0.5144, 0.476, 0.5144, 0.524, 0.4856, 0.476, 1.254, 0.476, 1.254, 0.524, -0.2545, 0.476, 0.5144, -0.2545, 0.5144, 1.254, 0.4856, -0.2545, 0.5144, -0.2545, 0.5144, 1.254, 0.4856, -0.2545])
_uv.active_render = True
_uv = me_untitled_019.uv_layers.new(name='UVW.001')
_uv.uv.foreach_set('vector', [1.0, 1.0, 0.0, 1.0, 0.0, 0.0, 1.0, 1.0, 5.551e-17, 1.0, 5.551e-17, 0.0, 1.0, 1.0, 0.0, 1.0, 0.0, 0.0, 1.0, 1.0, 5.551e-17, 1.0, 5.551e-17, 0.0, 1.0, 1.0, 5.551e-17, 1.0, 0.0, 0.0, 1.0, 1.0, 0.0, 1.0, 5.551e-17, 0.0, 1.0, 0.0, 1.0, 1.0, 0.0, 0.0, 1.0, 0.0, 1.0, 1.0, 5.551e-17, 0.0, 1.0, 0.0, 1.0, 1.0, 0.0, 0.0, 1.0, 0.0, 1.0, 1.0, 5.551e-17, 0.0, 1.0, 0.0, 1.0, 1.0, 0.0, 0.0, 1.0, 0.0, 1.0, 1.0, 5.551e-17, 0.0])
me_untitled_019.materials.append(mat_wood_board_1_17)
me_untitled_019.use_remesh_preserve_volume = False
me_untitled_019.use_remesh_preserve_attributes = False
me_untitled_019.use_mirror_vertex_groups = False
me_untitled_019.update()
me_untitled_019.normals_split_custom_set([tuple(v) for v in zip(*[iter([0.0, 0.0, 1.0, 0.0, 0.0, 1.0, 0.0, 0.0, 1.0, 1.0, 0.0, 0.0, 1.0, 0.0, 0.0, 1.0, 0.0, 0.0, 0.0, 0.0, -1.0, 0.0, 0.0, -1.0, 0.0, 0.0, -1.0, -1.0, 0.0, 0.0, -1.0, 0.0, 0.0, -1.0, 0.0, 0.0, 0.0, 1.0, 0.0, 0.0, 1.0, 0.0, 0.0, 1.0, 0.0, 0.0, -1.0, 0.0, 0.0, -1.0, 0.0, 0.0, -1.0, 0.0, 0.0, 0.0, 1.0, 0.0, 0.0, 1.0, 0.0, 0.0, 1.0, 1.0, 0.0, 0.0, 1.0, 0.0, 0.0, 1.0, 0.0, 0.0, 0.0, 0.0, -1.0, 0.0, 0.0, -1.0, 0.0, 0.0, -1.0, -1.0, 0.0, 0.0, -1.0, 0.0, 0.0, -1.0, 0.0, 0.0, 0.0, 1.0, 0.0, 0.0, 1.0, 0.0, 0.0, 1.0, 0.0, 0.0, -1.0, 0.0, 0.0, -1.0, 0.0, 0.0, -1.0, 0.0])] * 3)])
me_untitled_042 = bpy.data.meshes.new('Untitled.042')
me_untitled_042.from_pydata([(-2.343, -1.92, 80.36), (-2.343, 1.92, 80.36), (2.343, -1.92, 80.36), (2.343, 1.92, 80.36), (2.343, -1.92, -80.36), (2.343, 1.92, -80.36), (-2.343, -1.92, -80.36), (-2.343, 1.92, -80.36)], [], [(3, 1, 0), (5, 3, 2), (7, 5, 4), (1, 7, 6), (5, 7, 1), (2, 0, 6), (2, 3, 0), (4, 5, 2), (6, 7, 4), (0, 1, 6), (3, 5, 1), (4, 2, 6)])
me_untitled_042.polygons.foreach_set('use_smooth', [True] * 12)
_k = set([(0, 1), (0, 2), (0, 6), (1, 3), (1, 7), (2, 3), (2, 4), (3, 5), (4, 5), (4, 6), (5, 7), (6, 7)])
me_untitled_042.attributes.new('sharp_edge', 'BOOLEAN', 'EDGE').data.foreach_set('value', [ (min(e.vertices), max(e.vertices)) in _k for e in me_untitled_042.edges])
_uv = me_untitled_042.uv_layers.new(name='UVW')
_uv.uv.foreach_set('vector', [0.5117, 0.5096, 0.4883, 0.5096, 0.4883, 0.4904, 0.9018, 0.5096, 0.09819, 0.5096, 0.09819, 0.4904, 0.5117, 0.5096, 0.4883, 0.5096, 0.4883, 0.4904, 0.9018, 0.5096, 0.09819, 0.5096, 0.09819, 0.4904, 0.5117, 0.9018, 0.4883, 0.9018, 0.4883, 0.09819, 0.5117, 0.9018, 0.4883, 0.9018, 0.4883, 0.09819, 0.5117, 0.4904, 0.5117, 0.5096, 0.4883, 0.4904, 0.9018, 0.4904, 0.9018, 0.5096, 0.09819, 0.4904, 0.5117, 0.4904, 0.5117, 0.5096, 0.4883, 0.4904, 0.9018, 0.4904, 0.9018, 0.5096, 0.09819, 0.4904, 0.5117, 0.09819, 0.5117, 0.9018, 0.4883, 0.09819, 0.5117, 0.09819, 0.5117, 0.9018, 0.4883, 0.09819])
_uv.active_render = True
_uv = me_untitled_042.uv_layers.new(name='UVW.001')
_uv.uv.foreach_set('vector', [1.0, 1.0, 0.0, 1.0, 0.0, 0.0, 1.0, 1.0, 0.0, 1.0, 0.0, 0.0, 1.0, 1.0, 0.0, 1.0, 0.0, 0.0, 1.0, 1.0, 0.0, 1.0, 0.0, 0.0, 1.0, 1.0, 0.0, 1.0, 0.0, 0.0, 1.0, 1.0, 0.0, 1.0, 0.0, 0.0, 1.0, 0.0, 1.0, 1.0, 0.0, 0.0, 1.0, 0.0, 1.0, 1.0, 0.0, 0.0, 1.0, 0.0, 1.0, 1.0, 0.0, 0.0, 1.0, 0.0, 1.0, 1.0, 0.0, 0.0, 1.0, 0.0, 1.0, 1.0, 0.0, 0.0, 1.0, 0.0, 1.0, 1.0, 0.0, 0.0])
me_untitled_042.materials.append(mat_wood_board_1_16)
me_untitled_042.use_remesh_preserve_volume = False
me_untitled_042.use_remesh_preserve_attributes = False
me_untitled_042.use_mirror_vertex_groups = False
me_untitled_042.update()
me_untitled_042.normals_split_custom_set([tuple(v) for v in zip(*[iter([0.0, 0.0, 1.0, 0.0, 0.0, 1.0, 0.0, 0.0, 1.0, 1.0, 0.0, 0.0, 1.0, 0.0, 0.0, 1.0, 0.0, 0.0, 0.0, 0.0, -1.0, 0.0, 0.0, -1.0, 0.0, 0.0, -1.0, -1.0, 0.0, 0.0, -1.0, 0.0, 0.0, -1.0, 0.0, 0.0, 0.0, 1.0, 0.0, 0.0, 1.0, 0.0, 0.0, 1.0, 0.0, 0.0, -1.0, 0.0, 0.0, -1.0, 0.0, 0.0, -1.0, 0.0, 0.0, 0.0, 1.0, 0.0, 0.0, 1.0, 0.0, 0.0, 1.0, 1.0, 0.0, 0.0, 1.0, 0.0, 0.0, 1.0, 0.0, 0.0, 0.0, 0.0, -1.0, 0.0, 0.0, -1.0, 0.0, 0.0, -1.0, -1.0, 0.0, 0.0, -1.0, 0.0, 0.0, -1.0, 0.0, 0.0, 0.0, 1.0, 0.0, 0.0, 1.0, 0.0, 0.0, 1.0, 0.0, 0.0, -1.0, 0.0, 0.0, -1.0, 0.0, 0.0, -1.0, 0.0])] * 3)])
me_untitled_049 = bpy.data.meshes.new('Untitled.049')
me_untitled_049.from_pydata([(-2.876, -8.346, 222.9), (-2.876, 8.346, 222.9), (2.876, -8.346, 222.9), (2.876, 8.346, 222.9), (2.876, -8.346, -222.9), (2.876, 8.346, -222.9), (-2.876, -8.346, -222.9), (-2.876, 8.346, -222.9)], [], [(3, 1, 0), (5, 3, 2), (7, 5, 4), (1, 7, 6), (5, 7, 1), (2, 0, 6), (2, 3, 0), (4, 5, 2), (6, 7, 4), (0, 1, 6), (3, 5, 1), (4, 2, 6)])
me_untitled_049.polygons.foreach_set('use_smooth', [True] * 12)
_k = set([(0, 1), (0, 2), (0, 6), (1, 3), (1, 7), (2, 3), (2, 4), (3, 5), (4, 5), (4, 6), (5, 7), (6, 7)])
me_untitled_049.attributes.new('sharp_edge', 'BOOLEAN', 'EDGE').data.foreach_set('value', [ (min(e.vertices), max(e.vertices)) in _k for e in me_untitled_049.edges])
_uv = me_untitled_049.uv_layers.new(name='UVW')
_uv.uv.foreach_set('vector', [1.0, 1.0, 0.0, 1.0, 0.0, 0.0, 1.0, 1.0, 0.0, 1.0, 0.0, 0.0, 1.0, 1.0, 0.0, 1.0, 0.0, 0.0, 1.0, 1.0, 0.0, 1.0, 0.0, 0.0, 1.0, 1.0, 0.0, 1.0, 0.0, 0.0, 1.0, 1.0, 0.0, 1.0, 0.0, 0.0, 1.0, 0.0, 1.0, 1.0, 0.0, 0.0, 1.0, 0.0, 1.0, 1.0, 0.0, 0.0, 1.0, 0.0, 1.0, 1.0, 0.0, 0.0, 1.0, 0.0, 1.0, 1.0, 0.0, 0.0, 1.0, 0.0, 1.0, 1.0, 0.0, 0.0, 1.0, 0.0, 1.0, 1.0, 0.0, 0.0])
me_untitled_049.materials.append(mat_wood_board_1)
me_untitled_049.use_remesh_preserve_volume = False
me_untitled_049.use_remesh_preserve_attributes = False
me_untitled_049.use_mirror_vertex_groups = False
me_untitled_049.update()
me_untitled_049.normals_split_custom_set([tuple(v) for v in zip(*[iter([0.0, 0.0, 1.0, 0.0, 0.0, 1.0, 0.0, 0.0, 1.0, 1.0, 0.0, 0.0, 1.0, 0.0, 0.0, 1.0, 0.0, 0.0, 0.0, 0.0, -1.0, 0.0, 0.0, -1.0, 0.0, 0.0, -1.0, -1.0, 0.0, 0.0, -1.0, 0.0, 0.0, -1.0, 0.0, 0.0, 0.0, 1.0, 0.0, 0.0, 1.0, 0.0, 0.0, 1.0, 0.0, 0.0, -1.0, 0.0, 0.0, -1.0, 0.0, 0.0, -1.0, 0.0, 0.0, 0.0, 1.0, 0.0, 0.0, 1.0, 0.0, 0.0, 1.0, 1.0, 0.0, 0.0, 1.0, 0.0, 0.0, 1.0, 0.0, 0.0, 0.0, 0.0, -1.0, 0.0, 0.0, -1.0, 0.0, 0.0, -1.0, -1.0, 0.0, 0.0, -1.0, 0.0, 0.0, -1.0, 0.0, 0.0, 0.0, 1.0, 0.0, 0.0, 1.0, 0.0, 0.0, 1.0, 0.0, 0.0, -1.0, 0.0, 0.0, -1.0, 0.0, 0.0, -1.0, 0.0])] * 3)])
me_untitled_044 = bpy.data.meshes.new('Untitled.044')
me_untitled_044.from_pydata([(-2.876, -4.805, 210.0), (-2.876, 4.805, 210.0), (2.876, -4.805, 210.0), (2.876, 4.805, 210.0), (2.876, -4.805, -210.0), (2.876, 4.805, -210.0), (-2.876, -4.805, -210.0), (-2.876, 4.805, -210.0)], [], [(3, 1, 0), (5, 3, 2), (7, 5, 4), (1, 7, 6), (5, 7, 1), (2, 0, 6), (2, 3, 0), (4, 5, 2), (6, 7, 4), (0, 1, 6), (3, 5, 1), (4, 2, 6)])
me_untitled_044.polygons.foreach_set('use_smooth', [True] * 12)
_k = set([(0, 1), (0, 2), (0, 6), (1, 3), (1, 7), (2, 3), (2, 4), (3, 5), (4, 5), (4, 6), (5, 7), (6, 7)])
me_untitled_044.attributes.new('sharp_edge', 'BOOLEAN', 'EDGE').data.foreach_set('value', [ (min(e.vertices), max(e.vertices)) in _k for e in me_untitled_044.edges])
_uv = me_untitled_044.uv_layers.new(name='UVW')
_uv.uv.foreach_set('vector', [0.5144, 0.524, 0.4856, 0.524, 0.4856, 0.476, 1.55, 0.524, -0.5499, 0.524, -0.5499, 0.476, 0.5144, 0.524, 0.4856, 0.524, 0.4856, 0.476, 1.55, 0.524, -0.5499, 0.524, -0.5499, 0.476, 0.5144, 1.55, 0.4856, 1.55, 0.4856, -0.5499, 0.5144, 1.55, 0.4856, 1.55, 0.4856, -0.5499, 0.5144, 0.476, 0.5144, 0.524, 0.4856, 0.476, 1.55, 0.476, 1.55, 0.524, -0.5499, 0.476, 0.5144, 0.476, 0.5144, 0.524, 0.4856, 0.476, 1.55, 0.476, 1.55, 0.524, -0.5499, 0.476, 0.5144, -0.5499, 0.5144, 1.55, 0.4856, -0.5499, 0.5144, -0.5499, 0.5144, 1.55, 0.4856, -0.5499])
_uv.active_render = True
_uv = me_untitled_044.uv_layers.new(name='UVW.001')
_uv.uv.foreach_set('vector', [1.0, 1.0, 0.0, 1.0, 0.0, 0.0, 1.0, 1.0, 0.0, 1.0, 0.0, 0.0, 1.0, 1.0, 0.0, 1.0, 0.0, 0.0, 1.0, 1.0, 0.0, 1.0, 0.0, 0.0, 1.0, 1.0, 0.0, 1.0, 0.0, 0.0, 1.0, 1.0, 0.0, 1.0, 0.0, 0.0, 1.0, 0.0, 1.0, 1.0, 0.0, 0.0, 1.0, 0.0, 1.0, 1.0, 0.0, 0.0, 1.0, 0.0, 1.0, 1.0, 0.0, 0.0, 1.0, 0.0, 1.0, 1.0, 0.0, 0.0, 1.0, 0.0, 1.0, 1.0, 0.0, 0.0, 1.0, 0.0, 1.0, 1.0, 0.0, 0.0])
me_untitled_044.materials.append(mat_wood_board_1_009)
me_untitled_044.use_remesh_preserve_volume = False
me_untitled_044.use_remesh_preserve_attributes = False
me_untitled_044.use_mirror_vertex_groups = False
me_untitled_044.update()
me_untitled_044.normals_split_custom_set([tuple(v) for v in zip(*[iter([0.0, 0.0, 1.0, 0.0, 0.0, 1.0, 0.0, 0.0, 1.0, 1.0, 0.0, 0.0, 1.0, 0.0, 0.0, 1.0, 0.0, 0.0, 0.0, 0.0, -1.0, 0.0, 0.0, -1.0, 0.0, 0.0, -1.0, -1.0, 0.0, 0.0, -1.0, 0.0, 0.0, -1.0, 0.0, 0.0, 0.0, 1.0, 0.0, 0.0, 1.0, 0.0, 0.0, 1.0, 0.0, 0.0, -1.0, 0.0, 0.0, -1.0, 0.0, 0.0, -1.0, 0.0, 0.0, 0.0, 1.0, 0.0, 0.0, 1.0, 0.0, 0.0, 1.0, 1.0, 0.0, 0.0, 1.0, 0.0, 0.0, 1.0, 0.0, 0.0, 0.0, 0.0, -1.0, 0.0, 0.0, -1.0, 0.0, 0.0, -1.0, -1.0, 0.0, 0.0, -1.0, 0.0, 0.0, -1.0, 0.0, 0.0, 0.0, 1.0, 0.0, 0.0, 1.0, 0.0, 0.0, 1.0, 0.0, 0.0, -1.0, 0.0, 0.0, -1.0, 0.0, 0.0, -1.0, 0.0])] * 3)])
me_untitled_054 = bpy.data.meshes.new('Untitled.054')
me_untitled_054.from_pydata([(-2.876, -4.805, 210.0), (-2.876, 4.805, 210.0), (2.876, -4.805, 210.0), (2.876, 4.805, 210.0), (2.876, -4.805, -210.0), (2.876, 4.805, -210.0), (-2.876, -4.805, -210.0), (-2.876, 4.805, -210.0)], [], [(3, 1, 0), (5, 3, 2), (7, 5, 4), (1, 7, 6), (5, 7, 1), (2, 0, 6), (2, 3, 0), (4, 5, 2), (6, 7, 4), (0, 1, 6), (3, 5, 1), (4, 2, 6)])
me_untitled_054.polygons.foreach_set('use_smooth', [True] * 12)
_k = set([(0, 1), (0, 2), (0, 6), (1, 3), (1, 7), (2, 3), (2, 4), (3, 5), (4, 5), (4, 6), (5, 7), (6, 7)])
me_untitled_054.attributes.new('sharp_edge', 'BOOLEAN', 'EDGE').data.foreach_set('value', [ (min(e.vertices), max(e.vertices)) in _k for e in me_untitled_054.edges])
_uv = me_untitled_054.uv_layers.new(name='UVW')
_uv.uv.foreach_set('vector', [0.5144, 0.524, 0.4856, 0.524, 0.4856, 0.476, 1.55, 0.524, -0.5499, 0.524, -0.5499, 0.476, 0.5144, 0.524, 0.4856, 0.524, 0.4856, 0.476, 1.55, 0.524, -0.5499, 0.524, -0.5499, 0.476, 0.5144, 1.55, 0.4856, 1.55, 0.4856, -0.5499, 0.5144, 1.55, 0.4856, 1.55, 0.4856, -0.5499, 0.5144, 0.476, 0.5144, 0.524, 0.4856, 0.476, 1.55, 0.476, 1.55, 0.524, -0.5499, 0.476, 0.5144, 0.476, 0.5144, 0.524, 0.4856, 0.476, 1.55, 0.476, 1.55, 0.524, -0.5499, 0.476, 0.5144, -0.5499, 0.5144, 1.55, 0.4856, -0.5499, 0.5144, -0.5499, 0.5144, 1.55, 0.4856, -0.5499])
_uv.active_render = True
_uv = me_untitled_054.uv_layers.new(name='UVW.001')
_uv.uv.foreach_set('vector', [1.0, 1.0, 0.0, 1.0, 0.0, 0.0, 1.0, 1.0, 0.0, 1.0, 0.0, 0.0, 1.0, 1.0, 0.0, 1.0, 0.0, 0.0, 1.0, 1.0, 0.0, 1.0, 0.0, 0.0, 1.0, 1.0, 0.0, 1.0, 0.0, 0.0, 1.0, 1.0, 0.0, 1.0, 0.0, 0.0, 1.0, 0.0, 1.0, 1.0, 0.0, 0.0, 1.0, 0.0, 1.0, 1.0, 0.0, 0.0, 1.0, 0.0, 1.0, 1.0, 0.0, 0.0, 1.0, 0.0, 1.0, 1.0, 0.0, 0.0, 1.0, 0.0, 1.0, 1.0, 0.0, 0.0, 1.0, 0.0, 1.0, 1.0, 0.0, 0.0])
me_untitled_054.materials.append(mat_wood_board_1_14)
me_untitled_054.use_remesh_preserve_volume = False
me_untitled_054.use_remesh_preserve_attributes = False
me_untitled_054.use_mirror_vertex_groups = False
me_untitled_054.update()
me_untitled_054.normals_split_custom_set([tuple(v) for v in zip(*[iter([0.0, 0.0, 1.0, 0.0, 0.0, 1.0, 0.0, 0.0, 1.0, 1.0, 0.0, 0.0, 1.0, 0.0, 0.0, 1.0, 0.0, 0.0, 0.0, 0.0, -1.0, 0.0, 0.0, -1.0, 0.0, 0.0, -1.0, -1.0, 0.0, 0.0, -1.0, 0.0, 0.0, -1.0, 0.0, 0.0, 0.0, 1.0, 0.0, 0.0, 1.0, 0.0, 0.0, 1.0, 0.0, 0.0, -1.0, 0.0, 0.0, -1.0, 0.0, 0.0, -1.0, 0.0, 0.0, 0.0, 1.0, 0.0, 0.0, 1.0, 0.0, 0.0, 1.0, 1.0, 0.0, 0.0, 1.0, 0.0, 0.0, 1.0, 0.0, 0.0, 0.0, 0.0, -1.0, 0.0, 0.0, -1.0, 0.0, 0.0, -1.0, -1.0, 0.0, 0.0, -1.0, 0.0, 0.0, -1.0, 0.0, 0.0, 0.0, 1.0, 0.0, 0.0, 1.0, 0.0, 0.0, 1.0, 0.0, 0.0, -1.0, 0.0, 0.0, -1.0, 0.0, 0.0, -1.0, 0.0])] * 3)])
me_untitled_034 = bpy.data.meshes.new('Untitled.034')
me_untitled_034.from_pydata([(-2.343, -1.92, 112.6), (-2.343, 1.92, 112.6), (2.343, -1.92, 112.6), (2.343, 1.92, 112.6), (2.343, -1.92, -112.6), (2.343, 1.92, -112.6), (-2.343, -1.92, -112.6), (-2.343, 1.92, -112.6)], [], [(3, 1, 0), (5, 3, 2), (7, 5, 4), (1, 7, 6), (5, 7, 1), (2, 0, 6), (2, 3, 0), (4, 5, 2), (6, 7, 4), (0, 1, 6), (3, 5, 1), (4, 2, 6)])
me_untitled_034.polygons.foreach_set('use_smooth', [True] * 12)
_k = set([(0, 1), (0, 2), (0, 6), (1, 3), (1, 7), (2, 3), (2, 4), (3, 5), (4, 5), (4, 6), (5, 7), (6, 7)])
me_untitled_034.attributes.new('sharp_edge', 'BOOLEAN', 'EDGE').data.foreach_set('value', [ (min(e.vertices), max(e.vertices)) in _k for e in me_untitled_034.edges])
_uv = me_untitled_034.uv_layers.new(name='UVW')
_uv.uv.foreach_set('vector', [0.5117, 0.5096, 0.4883, 0.5096, 0.4883, 0.4904, 1.063, 0.5096, -0.0632, 0.5096, -0.0632, 0.4904, 0.5117, 0.5096, 0.4883, 0.5096, 0.4883, 0.4904, 1.063, 0.5096, -0.0632, 0.5096, -0.0632, 0.4904, 0.5117, 1.063, 0.4883, 1.063, 0.4883, -0.0632, 0.5117, 1.063, 0.4883, 1.063, 0.4883, -0.0632, 0.5117, 0.4904, 0.5117, 0.5096, 0.4883, 0.4904, 1.063, 0.4904, 1.063, 0.5096, -0.0632, 0.4904, 0.5117, 0.4904, 0.5117, 0.5096, 0.4883, 0.4904, 1.063, 0.4904, 1.063, 0.5096, -0.0632, 0.4904, 0.5117, -0.0632, 0.5117, 1.063, 0.4883, -0.0632, 0.5117, -0.0632, 0.5117, 1.063, 0.4883, -0.0632])
_uv.active_render = True
_uv = me_untitled_034.uv_layers.new(name='UVW.001')
_uv.uv.foreach_set('vector', [1.0, 1.0, 0.0, 1.0, 0.0, 0.0, 1.0, 1.0, 0.0, 1.0, 0.0, 0.0, 1.0, 1.0, 0.0, 1.0, 0.0, 0.0, 1.0, 1.0, 0.0, 1.0, 0.0, 0.0, 1.0, 1.0, 0.0, 1.0, 0.0, 0.0, 1.0, 1.0, 0.0, 1.0, 0.0, 0.0, 1.0, 0.0, 1.0, 1.0, 0.0, 0.0, 1.0, 0.0, 1.0, 1.0, 0.0, 0.0, 1.0, 0.0, 1.0, 1.0, 0.0, 0.0, 1.0, 0.0, 1.0, 1.0, 0.0, 0.0, 1.0, 0.0, 1.0, 1.0, 0.0, 0.0, 1.0, 0.0, 1.0, 1.0, 0.0, 0.0])
me_untitled_034.materials.append(mat_wood_board_1_13)
me_untitled_034.use_remesh_preserve_volume = False
me_untitled_034.use_remesh_preserve_attributes = False
me_untitled_034.use_mirror_vertex_groups = False
me_untitled_034.update()
me_untitled_034.normals_split_custom_set([tuple(v) for v in zip(*[iter([0.0, 0.0, 1.0, 0.0, 0.0, 1.0, 0.0, 0.0, 1.0, 1.0, 0.0, 0.0, 1.0, 0.0, 0.0, 1.0, 0.0, 0.0, 0.0, 0.0, -1.0, 0.0, 0.0, -1.0, 0.0, 0.0, -1.0, -1.0, 0.0, 0.0, -1.0, 0.0, 0.0, -1.0, 0.0, 0.0, 0.0, 1.0, 0.0, 0.0, 1.0, 0.0, 0.0, 1.0, 0.0, 0.0, -1.0, 0.0, 0.0, -1.0, 0.0, 0.0, -1.0, 0.0, 0.0, 0.0, 1.0, 0.0, 0.0, 1.0, 0.0, 0.0, 1.0, 1.0, 0.0, 0.0, 1.0, 0.0, 0.0, 1.0, 0.0, 0.0, 0.0, 0.0, -1.0, 0.0, 0.0, -1.0, 0.0, 0.0, -1.0, -1.0, 0.0, 0.0, -1.0, 0.0, 0.0, -1.0, 0.0, 0.0, 0.0, 1.0, 0.0, 0.0, 1.0, 0.0, 0.0, 1.0, 0.0, 0.0, -1.0, 0.0, 0.0, -1.0, 0.0, 0.0, -1.0, 0.0])] * 3)])
me_untitled_032 = bpy.data.meshes.new('Untitled.032')
me_untitled_032.from_pydata([(-2.343, -1.92, 112.6), (-2.343, 1.92, 112.6), (2.343, -1.92, 112.6), (2.343, 1.92, 112.6), (2.343, -1.92, -112.6), (2.343, 1.92, -112.6), (-2.343, -1.92, -112.6), (-2.343, 1.92, -112.6)], [], [(3, 1, 0), (5, 3, 2), (7, 5, 4), (1, 7, 6), (5, 7, 1), (2, 0, 6), (2, 3, 0), (4, 5, 2), (6, 7, 4), (0, 1, 6), (3, 5, 1), (4, 2, 6)])
me_untitled_032.polygons.foreach_set('use_smooth', [True] * 12)
_k = set([(0, 1), (0, 2), (0, 6), (1, 3), (1, 7), (2, 3), (2, 4), (3, 5), (4, 5), (4, 6), (5, 7), (6, 7)])
me_untitled_032.attributes.new('sharp_edge', 'BOOLEAN', 'EDGE').data.foreach_set('value', [ (min(e.vertices), max(e.vertices)) in _k for e in me_untitled_032.edges])
_uv = me_untitled_032.uv_layers.new(name='UVW')
_uv.uv.foreach_set('vector', [0.5117, 0.5096, 0.4883, 0.5096, 0.4883, 0.4904, 1.063, 0.5096, -0.0632, 0.5096, -0.0632, 0.4904, 0.5117, 0.5096, 0.4883, 0.5096, 0.4883, 0.4904, 1.063, 0.5096, -0.0632, 0.5096, -0.0632, 0.4904, 0.5117, 1.063, 0.4883, 1.063, 0.4883, -0.0632, 0.5117, 1.063, 0.4883, 1.063, 0.4883, -0.0632, 0.5117, 0.4904, 0.5117, 0.5096, 0.4883, 0.4904, 1.063, 0.4904, 1.063, 0.5096, -0.0632, 0.4904, 0.5117, 0.4904, 0.5117, 0.5096, 0.4883, 0.4904, 1.063, 0.4904, 1.063, 0.5096, -0.0632, 0.4904, 0.5117, -0.0632, 0.5117, 1.063, 0.4883, -0.0632, 0.5117, -0.0632, 0.5117, 1.063, 0.4883, -0.0632])
_uv.active_render = True
_uv = me_untitled_032.uv_layers.new(name='UVW.001')
_uv.uv.foreach_set('vector', [1.0, 1.0, 0.0, 1.0, 0.0, 0.0, 1.0, 1.0, 0.0, 1.0, 0.0, 0.0, 1.0, 1.0, 0.0, 1.0, 0.0, 0.0, 1.0, 1.0, 0.0, 1.0, 0.0, 0.0, 1.0, 1.0, 0.0, 1.0, 0.0, 0.0, 1.0, 1.0, 0.0, 1.0, 0.0, 0.0, 1.0, 0.0, 1.0, 1.0, 0.0, 0.0, 1.0, 0.0, 1.0, 1.0, 0.0, 0.0, 1.0, 0.0, 1.0, 1.0, 0.0, 0.0, 1.0, 0.0, 1.0, 1.0, 0.0, 0.0, 1.0, 0.0, 1.0, 1.0, 0.0, 0.0, 1.0, 0.0, 1.0, 1.0, 0.0, 0.0])
me_untitled_032.materials.append(mat_wood_board_1_12)
me_untitled_032.use_remesh_preserve_volume = False
me_untitled_032.use_remesh_preserve_attributes = False
me_untitled_032.use_mirror_vertex_groups = False
me_untitled_032.update()
me_untitled_032.normals_split_custom_set([tuple(v) for v in zip(*[iter([0.0, 0.0, 1.0, 0.0, 0.0, 1.0, 0.0, 0.0, 1.0, 1.0, 0.0, 0.0, 1.0, 0.0, 0.0, 1.0, 0.0, 0.0, 0.0, 0.0, -1.0, 0.0, 0.0, -1.0, 0.0, 0.0, -1.0, -1.0, 0.0, 0.0, -1.0, 0.0, 0.0, -1.0, 0.0, 0.0, 0.0, 1.0, 0.0, 0.0, 1.0, 0.0, 0.0, 1.0, 0.0, 0.0, -1.0, 0.0, 0.0, -1.0, 0.0, 0.0, -1.0, 0.0, 0.0, 0.0, 1.0, 0.0, 0.0, 1.0, 0.0, 0.0, 1.0, 1.0, 0.0, 0.0, 1.0, 0.0, 0.0, 1.0, 0.0, 0.0, 0.0, 0.0, -1.0, 0.0, 0.0, -1.0, 0.0, 0.0, -1.0, -1.0, 0.0, 0.0, -1.0, 0.0, 0.0, -1.0, 0.0, 0.0, 0.0, 1.0, 0.0, 0.0, 1.0, 0.0, 0.0, 1.0, 0.0, 0.0, -1.0, 0.0, 0.0, -1.0, 0.0, 0.0, -1.0, 0.0])] * 3)])
me_untitled_031 = bpy.data.meshes.new('Untitled.031')
me_untitled_031.from_pydata([(-2.343, -1.92, 112.6), (-2.343, 1.92, 112.6), (2.343, -1.92, 112.6), (2.343, 1.92, 112.6), (2.343, -1.92, -112.6), (2.343, 1.92, -112.6), (-2.343, -1.92, -112.6), (-2.343, 1.92, -112.6)], [], [(3, 1, 0), (5, 3, 2), (7, 5, 4), (1, 7, 6), (5, 7, 1), (2, 0, 6), (2, 3, 0), (4, 5, 2), (6, 7, 4), (0, 1, 6), (3, 5, 1), (4, 2, 6)])
me_untitled_031.polygons.foreach_set('use_smooth', [True] * 12)
_k = set([(0, 1), (0, 2), (0, 6), (1, 3), (1, 7), (2, 3), (2, 4), (3, 5), (4, 5), (4, 6), (5, 7), (6, 7)])
me_untitled_031.attributes.new('sharp_edge', 'BOOLEAN', 'EDGE').data.foreach_set('value', [ (min(e.vertices), max(e.vertices)) in _k for e in me_untitled_031.edges])
_uv = me_untitled_031.uv_layers.new(name='UVW')
_uv.uv.foreach_set('vector', [0.5117, 0.5096, 0.4883, 0.5096, 0.4883, 0.4904, 1.063, 0.5096, -0.0632, 0.5096, -0.0632, 0.4904, 0.5117, 0.5096, 0.4883, 0.5096, 0.4883, 0.4904, 1.063, 0.5096, -0.0632, 0.5096, -0.0632, 0.4904, 0.5117, 1.063, 0.4883, 1.063, 0.4883, -0.0632, 0.5117, 1.063, 0.4883, 1.063, 0.4883, -0.0632, 0.5117, 0.4904, 0.5117, 0.5096, 0.4883, 0.4904, 1.063, 0.4904, 1.063, 0.5096, -0.0632, 0.4904, 0.5117, 0.4904, 0.5117, 0.5096, 0.4883, 0.4904, 1.063, 0.4904, 1.063, 0.5096, -0.0632, 0.4904, 0.5117, -0.0632, 0.5117, 1.063, 0.4883, -0.0632, 0.5117, -0.0632, 0.5117, 1.063, 0.4883, -0.0632])
_uv.active_render = True
_uv = me_untitled_031.uv_layers.new(name='UVW.001')
_uv.uv.foreach_set('vector', [1.0, 1.0, 0.0, 1.0, 0.0, 0.0, 1.0, 1.0, 0.0, 1.0, 0.0, 0.0, 1.0, 1.0, 0.0, 1.0, 0.0, 0.0, 1.0, 1.0, 0.0, 1.0, 0.0, 0.0, 1.0, 1.0, 0.0, 1.0, 0.0, 0.0, 1.0, 1.0, 0.0, 1.0, 0.0, 0.0, 1.0, 0.0, 1.0, 1.0, 0.0, 0.0, 1.0, 0.0, 1.0, 1.0, 0.0, 0.0, 1.0, 0.0, 1.0, 1.0, 0.0, 0.0, 1.0, 0.0, 1.0, 1.0, 0.0, 0.0, 1.0, 0.0, 1.0, 1.0, 0.0, 0.0, 1.0, 0.0, 1.0, 1.0, 0.0, 0.0])
me_untitled_031.materials.append(mat_wood_board_1_11)
me_untitled_031.use_remesh_preserve_volume = False
me_untitled_031.use_remesh_preserve_attributes = False
me_untitled_031.use_mirror_vertex_groups = False
me_untitled_031.update()
me_untitled_031.normals_split_custom_set([tuple(v) for v in zip(*[iter([0.0, 0.0, 1.0, 0.0, 0.0, 1.0, 0.0, 0.0, 1.0, 1.0, 0.0, 0.0, 1.0, 0.0, 0.0, 1.0, 0.0, 0.0, 0.0, 0.0, -1.0, 0.0, 0.0, -1.0, 0.0, 0.0, -1.0, -1.0, 0.0, 0.0, -1.0, 0.0, 0.0, -1.0, 0.0, 0.0, 0.0, 1.0, 0.0, 0.0, 1.0, 0.0, 0.0, 1.0, 0.0, 0.0, -1.0, 0.0, 0.0, -1.0, 0.0, 0.0, -1.0, 0.0, 0.0, 0.0, 1.0, 0.0, 0.0, 1.0, 0.0, 0.0, 1.0, 1.0, 0.0, 0.0, 1.0, 0.0, 0.0, 1.0, 0.0, 0.0, 0.0, 0.0, -1.0, 0.0, 0.0, -1.0, 0.0, 0.0, -1.0, -1.0, 0.0, 0.0, -1.0, 0.0, 0.0, -1.0, 0.0, 0.0, 0.0, 1.0, 0.0, 0.0, 1.0, 0.0, 0.0, 1.0, 0.0, 0.0, -1.0, 0.0, 0.0, -1.0, 0.0, 0.0, -1.0, 0.0])] * 3)])
me_untitled_027 = bpy.data.meshes.new('Untitled.027')
me_untitled_027.from_pydata([(-2.343, -1.92, 112.6), (-2.343, 1.92, 112.6), (2.343, -1.92, 112.6), (2.343, 1.92, 112.6), (2.343, -1.92, -112.6), (2.343, 1.92, -112.6), (-2.343, -1.92, -112.6), (-2.343, 1.92, -112.6)], [], [(3, 1, 0), (5, 3, 2), (7, 5, 4), (1, 7, 6), (5, 7, 1), (2, 0, 6), (2, 3, 0), (4, 5, 2), (6, 7, 4), (0, 1, 6), (3, 5, 1), (4, 2, 6)])
me_untitled_027.polygons.foreach_set('use_smooth', [True] * 12)
_k = set([(0, 1), (0, 2), (0, 6), (1, 3), (1, 7), (2, 3), (2, 4), (3, 5), (4, 5), (4, 6), (5, 7), (6, 7)])
me_untitled_027.attributes.new('sharp_edge', 'BOOLEAN', 'EDGE').data.foreach_set('value', [ (min(e.vertices), max(e.vertices)) in _k for e in me_untitled_027.edges])
_uv = me_untitled_027.uv_layers.new(name='UVW')
_uv.uv.foreach_set('vector', [0.5117, 0.5096, 0.4883, 0.5096, 0.4883, 0.4904, 1.063, 0.5096, -0.0632, 0.5096, -0.0632, 0.4904, 0.5117, 0.5096, 0.4883, 0.5096, 0.4883, 0.4904, 1.063, 0.5096, -0.0632, 0.5096, -0.0632, 0.4904, 0.5117, 1.063, 0.4883, 1.063, 0.4883, -0.0632, 0.5117, 1.063, 0.4883, 1.063, 0.4883, -0.0632, 0.5117, 0.4904, 0.5117, 0.5096, 0.4883, 0.4904, 1.063, 0.4904, 1.063, 0.5096, -0.0632, 0.4904, 0.5117, 0.4904, 0.5117, 0.5096, 0.4883, 0.4904, 1.063, 0.4904, 1.063, 0.5096, -0.0632, 0.4904, 0.5117, -0.0632, 0.5117, 1.063, 0.4883, -0.0632, 0.5117, -0.0632, 0.5117, 1.063, 0.4883, -0.0632])
_uv.active_render = True
_uv = me_untitled_027.uv_layers.new(name='UVW.001')
_uv.uv.foreach_set('vector', [1.0, 1.0, 0.0, 1.0, 0.0, 0.0, 1.0, 1.0, 0.0, 1.0, 0.0, 0.0, 1.0, 1.0, 0.0, 1.0, 0.0, 0.0, 1.0, 1.0, 0.0, 1.0, 0.0, 0.0, 1.0, 1.0, 0.0, 1.0, 0.0, 0.0, 1.0, 1.0, 0.0, 1.0, 0.0, 0.0, 1.0, 0.0, 1.0, 1.0, 0.0, 0.0, 1.0, 0.0, 1.0, 1.0, 0.0, 0.0, 1.0, 0.0, 1.0, 1.0, 0.0, 0.0, 1.0, 0.0, 1.0, 1.0, 0.0, 0.0, 1.0, 0.0, 1.0, 1.0, 0.0, 0.0, 1.0, 0.0, 1.0, 1.0, 0.0, 0.0])
me_untitled_027.materials.append(mat_wood_board_1_10)
me_untitled_027.use_remesh_preserve_volume = False
me_untitled_027.use_remesh_preserve_attributes = False
me_untitled_027.use_mirror_vertex_groups = False
me_untitled_027.update()
me_untitled_027.normals_split_custom_set([tuple(v) for v in zip(*[iter([0.0, 0.0, 1.0, 0.0, 0.0, 1.0, 0.0, 0.0, 1.0, 1.0, 0.0, 0.0, 1.0, 0.0, 0.0, 1.0, 0.0, 0.0, 0.0, 0.0, -1.0, 0.0, 0.0, -1.0, 0.0, 0.0, -1.0, -1.0, 0.0, 0.0, -1.0, 0.0, 0.0, -1.0, 0.0, 0.0, 0.0, 1.0, 0.0, 0.0, 1.0, 0.0, 0.0, 1.0, 0.0, 0.0, -1.0, 0.0, 0.0, -1.0, 0.0, 0.0, -1.0, 0.0, 0.0, 0.0, 1.0, 0.0, 0.0, 1.0, 0.0, 0.0, 1.0, 1.0, 0.0, 0.0, 1.0, 0.0, 0.0, 1.0, 0.0, 0.0, 0.0, 0.0, -1.0, 0.0, 0.0, -1.0, 0.0, 0.0, -1.0, -1.0, 0.0, 0.0, -1.0, 0.0, 0.0, -1.0, 0.0, 0.0, 0.0, 1.0, 0.0, 0.0, 1.0, 0.0, 0.0, 1.0, 0.0, 0.0, -1.0, 0.0, 0.0, -1.0, 0.0, 0.0, -1.0, 0.0])] * 3)])
me_untitled_017 = bpy.data.meshes.new('Untitled.017')
me_untitled_017.from_pydata([(-2.343, -1.92, 112.6), (-2.343, 1.92, 112.6), (2.343, -1.92, 112.6), (2.343, 1.92, 112.6), (2.343, -1.92, -112.6), (2.343, 1.92, -112.6), (-2.343, -1.92, -112.6), (-2.343, 1.92, -112.6)], [], [(3, 1, 0), (5, 3, 2), (7, 5, 4), (1, 7, 6), (5, 7, 1), (2, 0, 6), (2, 3, 0), (4, 5, 2), (6, 7, 4), (0, 1, 6), (3, 5, 1), (4, 2, 6)])
me_untitled_017.polygons.foreach_set('use_smooth', [True] * 12)
_k = set([(0, 1), (0, 2), (0, 6), (1, 3), (1, 7), (2, 3), (2, 4), (3, 5), (4, 5), (4, 6), (5, 7), (6, 7)])
me_untitled_017.attributes.new('sharp_edge', 'BOOLEAN', 'EDGE').data.foreach_set('value', [ (min(e.vertices), max(e.vertices)) in _k for e in me_untitled_017.edges])
_uv = me_untitled_017.uv_layers.new(name='UVW')
_uv.uv.foreach_set('vector', [0.5117, 0.5096, 0.4883, 0.5096, 0.4883, 0.4904, 1.063, 0.5096, -0.0632, 0.5096, -0.0632, 0.4904, 0.5117, 0.5096, 0.4883, 0.5096, 0.4883, 0.4904, 1.063, 0.5096, -0.0632, 0.5096, -0.0632, 0.4904, 0.5117, 1.063, 0.4883, 1.063, 0.4883, -0.0632, 0.5117, 1.063, 0.4883, 1.063, 0.4883, -0.0632, 0.5117, 0.4904, 0.5117, 0.5096, 0.4883, 0.4904, 1.063, 0.4904, 1.063, 0.5096, -0.0632, 0.4904, 0.5117, 0.4904, 0.5117, 0.5096, 0.4883, 0.4904, 1.063, 0.4904, 1.063, 0.5096, -0.0632, 0.4904, 0.5117, -0.0632, 0.5117, 1.063, 0.4883, -0.0632, 0.5117, -0.0632, 0.5117, 1.063, 0.4883, -0.0632])
_uv.active_render = True
_uv = me_untitled_017.uv_layers.new(name='UVW.001')
_uv.uv.foreach_set('vector', [1.0, 1.0, 0.0, 1.0, 0.0, 0.0, 1.0, 1.0, 0.0, 1.0, 0.0, 0.0, 1.0, 1.0, 0.0, 1.0, 0.0, 0.0, 1.0, 1.0, 0.0, 1.0, 0.0, 0.0, 1.0, 1.0, 0.0, 1.0, 0.0, 0.0, 1.0, 1.0, 0.0, 1.0, 0.0, 0.0, 1.0, 0.0, 1.0, 1.0, 0.0, 0.0, 1.0, 0.0, 1.0, 1.0, 0.0, 0.0, 1.0, 0.0, 1.0, 1.0, 0.0, 0.0, 1.0, 0.0, 1.0, 1.0, 0.0, 0.0, 1.0, 0.0, 1.0, 1.0, 0.0, 0.0, 1.0, 0.0, 1.0, 1.0, 0.0, 0.0])
me_untitled_017.materials.append(mat_wood_board_1_9)
me_untitled_017.use_remesh_preserve_volume = False
me_untitled_017.use_remesh_preserve_attributes = False
me_untitled_017.use_mirror_vertex_groups = False
me_untitled_017.update()
me_untitled_017.normals_split_custom_set([tuple(v) for v in zip(*[iter([0.0, 0.0, 1.0, 0.0, 0.0, 1.0, 0.0, 0.0, 1.0, 1.0, 0.0, 0.0, 1.0, 0.0, 0.0, 1.0, 0.0, 0.0, 0.0, 0.0, -1.0, 0.0, 0.0, -1.0, 0.0, 0.0, -1.0, -1.0, 0.0, 0.0, -1.0, 0.0, 0.0, -1.0, 0.0, 0.0, 0.0, 1.0, 0.0, 0.0, 1.0, 0.0, 0.0, 1.0, 0.0, 0.0, -1.0, 0.0, 0.0, -1.0, 0.0, 0.0, -1.0, 0.0, 0.0, 0.0, 1.0, 0.0, 0.0, 1.0, 0.0, 0.0, 1.0, 1.0, 0.0, 0.0, 1.0, 0.0, 0.0, 1.0, 0.0, 0.0, 0.0, 0.0, -1.0, 0.0, 0.0, -1.0, 0.0, 0.0, -1.0, -1.0, 0.0, 0.0, -1.0, 0.0, 0.0, -1.0, 0.0, 0.0, 0.0, 1.0, 0.0, 0.0, 1.0, 0.0, 0.0, 1.0, 0.0, 0.0, -1.0, 0.0, 0.0, -1.0, 0.0, 0.0, -1.0, 0.0])] * 3)])
me_untitled_015 = bpy.data.meshes.new('Untitled.015')
me_untitled_015.from_pydata([(-2.343, -1.92, 112.6), (-2.343, 1.92, 112.6), (2.343, -1.92, 112.6), (2.343, 1.92, 112.6), (2.343, -1.92, -112.6), (2.343, 1.92, -112.6), (-2.343, -1.92, -112.6), (-2.343, 1.92, -112.6)], [], [(3, 1, 0), (5, 3, 2), (7, 5, 4), (1, 7, 6), (5, 7, 1), (2, 0, 6), (2, 3, 0), (4, 5, 2), (6, 7, 4), (0, 1, 6), (3, 5, 1), (4, 2, 6)])
me_untitled_015.polygons.foreach_set('use_smooth', [True] * 12)
_k = set([(0, 1), (0, 2), (0, 6), (1, 3), (1, 7), (2, 3), (2, 4), (3, 5), (4, 5), (4, 6), (5, 7), (6, 7)])
me_untitled_015.attributes.new('sharp_edge', 'BOOLEAN', 'EDGE').data.foreach_set('value', [ (min(e.vertices), max(e.vertices)) in _k for e in me_untitled_015.edges])
_uv = me_untitled_015.uv_layers.new(name='UVW')
_uv.uv.foreach_set('vector', [0.5117, 0.5096, 0.4883, 0.5096, 0.4883, 0.4904, 1.063, 0.5096, -0.0632, 0.5096, -0.0632, 0.4904, 0.5117, 0.5096, 0.4883, 0.5096, 0.4883, 0.4904, 1.063, 0.5096, -0.0632, 0.5096, -0.0632, 0.4904, 0.5117, 1.063, 0.4883, 1.063, 0.4883, -0.0632, 0.5117, 1.063, 0.4883, 1.063, 0.4883, -0.0632, 0.5117, 0.4904, 0.5117, 0.5096, 0.4883, 0.4904, 1.063, 0.4904, 1.063, 0.5096, -0.0632, 0.4904, 0.5117, 0.4904, 0.5117, 0.5096, 0.4883, 0.4904, 1.063, 0.4904, 1.063, 0.5096, -0.0632, 0.4904, 0.5117, -0.0632, 0.5117, 1.063, 0.4883, -0.0632, 0.5117, -0.0632, 0.5117, 1.063, 0.4883, -0.0632])
_uv.active_render = True
_uv = me_untitled_015.uv_layers.new(name='UVW.001')
_uv.uv.foreach_set('vector', [1.0, 1.0, 0.0, 1.0, 0.0, 0.0, 1.0, 1.0, 0.0, 1.0, 0.0, 0.0, 1.0, 1.0, 0.0, 1.0, 0.0, 0.0, 1.0, 1.0, 0.0, 1.0, 0.0, 0.0, 1.0, 1.0, 0.0, 1.0, 0.0, 0.0, 1.0, 1.0, 0.0, 1.0, 0.0, 0.0, 1.0, 0.0, 1.0, 1.0, 0.0, 0.0, 1.0, 0.0, 1.0, 1.0, 0.0, 0.0, 1.0, 0.0, 1.0, 1.0, 0.0, 0.0, 1.0, 0.0, 1.0, 1.0, 0.0, 0.0, 1.0, 0.0, 1.0, 1.0, 0.0, 0.0, 1.0, 0.0, 1.0, 1.0, 0.0, 0.0])
me_untitled_015.materials.append(mat_wood_board_1_8)
me_untitled_015.use_remesh_preserve_volume = False
me_untitled_015.use_remesh_preserve_attributes = False
me_untitled_015.use_mirror_vertex_groups = False
me_untitled_015.update()
me_untitled_015.normals_split_custom_set([tuple(v) for v in zip(*[iter([0.0, 0.0, 1.0, 0.0, 0.0, 1.0, 0.0, 0.0, 1.0, 1.0, 0.0, 0.0, 1.0, 0.0, 0.0, 1.0, 0.0, 0.0, 0.0, 0.0, -1.0, 0.0, 0.0, -1.0, 0.0, 0.0, -1.0, -1.0, 0.0, 0.0, -1.0, 0.0, 0.0, -1.0, 0.0, 0.0, 0.0, 1.0, 0.0, 0.0, 1.0, 0.0, 0.0, 1.0, 0.0, 0.0, -1.0, 0.0, 0.0, -1.0, 0.0, 0.0, -1.0, 0.0, 0.0, 0.0, 1.0, 0.0, 0.0, 1.0, 0.0, 0.0, 1.0, 1.0, 0.0, 0.0, 1.0, 0.0, 0.0, 1.0, 0.0, 0.0, 0.0, 0.0, -1.0, 0.0, 0.0, -1.0, 0.0, 0.0, -1.0, -1.0, 0.0, 0.0, -1.0, 0.0, 0.0, -1.0, 0.0, 0.0, 0.0, 1.0, 0.0, 0.0, 1.0, 0.0, 0.0, 1.0, 0.0, 0.0, -1.0, 0.0, 0.0, -1.0, 0.0, 0.0, -1.0, 0.0])] * 3)])
me_untitled_013 = bpy.data.meshes.new('Untitled.013')
me_untitled_013.from_pydata([(-2.343, -1.92, 112.6), (-2.343, 1.92, 112.6), (2.343, -1.92, 112.6), (2.343, 1.92, 112.6), (2.343, -1.92, -112.6), (2.343, 1.92, -112.6), (-2.343, -1.92, -112.6), (-2.343, 1.92, -112.6)], [], [(3, 1, 0), (5, 3, 2), (7, 5, 4), (1, 7, 6), (5, 7, 1), (2, 0, 6), (2, 3, 0), (4, 5, 2), (6, 7, 4), (0, 1, 6), (3, 5, 1), (4, 2, 6)])
me_untitled_013.polygons.foreach_set('use_smooth', [True] * 12)
_k = set([(0, 1), (0, 2), (0, 6), (1, 3), (1, 7), (2, 3), (2, 4), (3, 5), (4, 5), (4, 6), (5, 7), (6, 7)])
me_untitled_013.attributes.new('sharp_edge', 'BOOLEAN', 'EDGE').data.foreach_set('value', [ (min(e.vertices), max(e.vertices)) in _k for e in me_untitled_013.edges])
_uv = me_untitled_013.uv_layers.new(name='UVW')
_uv.uv.foreach_set('vector', [0.5117, 0.5096, 0.4883, 0.5096, 0.4883, 0.4904, 1.063, 0.5096, -0.0632, 0.5096, -0.0632, 0.4904, 0.5117, 0.5096, 0.4883, 0.5096, 0.4883, 0.4904, 1.063, 0.5096, -0.0632, 0.5096, -0.0632, 0.4904, 0.5117, 1.063, 0.4883, 1.063, 0.4883, -0.0632, 0.5117, 1.063, 0.4883, 1.063, 0.4883, -0.0632, 0.5117, 0.4904, 0.5117, 0.5096, 0.4883, 0.4904, 1.063, 0.4904, 1.063, 0.5096, -0.0632, 0.4904, 0.5117, 0.4904, 0.5117, 0.5096, 0.4883, 0.4904, 1.063, 0.4904, 1.063, 0.5096, -0.0632, 0.4904, 0.5117, -0.0632, 0.5117, 1.063, 0.4883, -0.0632, 0.5117, -0.0632, 0.5117, 1.063, 0.4883, -0.0632])
_uv.active_render = True
_uv = me_untitled_013.uv_layers.new(name='UVW.001')
_uv.uv.foreach_set('vector', [1.0, 1.0, 0.0, 1.0, 0.0, 0.0, 1.0, 1.0, 0.0, 1.0, 0.0, 0.0, 1.0, 1.0, 0.0, 1.0, 0.0, 0.0, 1.0, 1.0, 0.0, 1.0, 0.0, 0.0, 1.0, 1.0, 0.0, 1.0, 0.0, 0.0, 1.0, 1.0, 0.0, 1.0, 0.0, 0.0, 1.0, 0.0, 1.0, 1.0, 0.0, 0.0, 1.0, 0.0, 1.0, 1.0, 0.0, 0.0, 1.0, 0.0, 1.0, 1.0, 0.0, 0.0, 1.0, 0.0, 1.0, 1.0, 0.0, 0.0, 1.0, 0.0, 1.0, 1.0, 0.0, 0.0, 1.0, 0.0, 1.0, 1.0, 0.0, 0.0])
me_untitled_013.materials.append(mat_wood_board_1_7)
me_untitled_013.use_remesh_preserve_volume = False
me_untitled_013.use_remesh_preserve_attributes = False
me_untitled_013.use_mirror_vertex_groups = False
me_untitled_013.update()
me_untitled_013.normals_split_custom_set([tuple(v) for v in zip(*[iter([0.0, 0.0, 1.0, 0.0, 0.0, 1.0, 0.0, 0.0, 1.0, 1.0, 0.0, 0.0, 1.0, 0.0, 0.0, 1.0, 0.0, 0.0, 0.0, 0.0, -1.0, 0.0, 0.0, -1.0, 0.0, 0.0, -1.0, -1.0, 0.0, 0.0, -1.0, 0.0, 0.0, -1.0, 0.0, 0.0, 0.0, 1.0, 0.0, 0.0, 1.0, 0.0, 0.0, 1.0, 0.0, 0.0, -1.0, 0.0, 0.0, -1.0, 0.0, 0.0, -1.0, 0.0, 0.0, 0.0, 1.0, 0.0, 0.0, 1.0, 0.0, 0.0, 1.0, 1.0, 0.0, 0.0, 1.0, 0.0, 0.0, 1.0, 0.0, 0.0, 0.0, 0.0, -1.0, 0.0, 0.0, -1.0, 0.0, 0.0, -1.0, -1.0, 0.0, 0.0, -1.0, 0.0, 0.0, -1.0, 0.0, 0.0, 0.0, 1.0, 0.0, 0.0, 1.0, 0.0, 0.0, 1.0, 0.0, 0.0, -1.0, 0.0, 0.0, -1.0, 0.0, 0.0, -1.0, 0.0])] * 3)])
me_untitled_021 = bpy.data.meshes.new('Untitled.021')
me_untitled_021.from_pydata([(-2.343, -1.92, 112.6), (-2.343, 1.92, 112.6), (2.343, -1.92, 112.6), (2.343, 1.92, 112.6), (2.343, -1.92, -112.6), (2.343, 1.92, -112.6), (-2.343, -1.92, -112.6), (-2.343, 1.92, -112.6)], [], [(3, 1, 0), (5, 3, 2), (7, 5, 4), (1, 7, 6), (5, 7, 1), (2, 0, 6), (2, 3, 0), (4, 5, 2), (6, 7, 4), (0, 1, 6), (3, 5, 1), (4, 2, 6)])
me_untitled_021.polygons.foreach_set('use_smooth', [True] * 12)
_k = set([(0, 1), (0, 2), (0, 6), (1, 3), (1, 7), (2, 3), (2, 4), (3, 5), (4, 5), (4, 6), (5, 7), (6, 7)])
me_untitled_021.attributes.new('sharp_edge', 'BOOLEAN', 'EDGE').data.foreach_set('value', [ (min(e.vertices), max(e.vertices)) in _k for e in me_untitled_021.edges])
_uv = me_untitled_021.uv_layers.new(name='UVW')
_uv.uv.foreach_set('vector', [0.5117, 0.5096, 0.4883, 0.5096, 0.4883, 0.4904, 1.063, 0.5096, -0.0632, 0.5096, -0.0632, 0.4904, 0.5117, 0.5096, 0.4883, 0.5096, 0.4883, 0.4904, 1.063, 0.5096, -0.0632, 0.5096, -0.0632, 0.4904, 0.5117, 1.063, 0.4883, 1.063, 0.4883, -0.0632, 0.5117, 1.063, 0.4883, 1.063, 0.4883, -0.0632, 0.5117, 0.4904, 0.5117, 0.5096, 0.4883, 0.4904, 1.063, 0.4904, 1.063, 0.5096, -0.0632, 0.4904, 0.5117, 0.4904, 0.5117, 0.5096, 0.4883, 0.4904, 1.063, 0.4904, 1.063, 0.5096, -0.0632, 0.4904, 0.5117, -0.0632, 0.5117, 1.063, 0.4883, -0.0632, 0.5117, -0.0632, 0.5117, 1.063, 0.4883, -0.0632])
_uv.active_render = True
_uv = me_untitled_021.uv_layers.new(name='UVW.001')
_uv.uv.foreach_set('vector', [1.0, 1.0, 0.0, 1.0, 0.0, 0.0, 1.0, 1.0, 0.0, 1.0, 0.0, 0.0, 1.0, 1.0, 0.0, 1.0, 0.0, 0.0, 1.0, 1.0, 0.0, 1.0, 0.0, 0.0, 1.0, 1.0, 0.0, 1.0, 0.0, 0.0, 1.0, 1.0, 0.0, 1.0, 0.0, 0.0, 1.0, 0.0, 1.0, 1.0, 0.0, 0.0, 1.0, 0.0, 1.0, 1.0, 0.0, 0.0, 1.0, 0.0, 1.0, 1.0, 0.0, 0.0, 1.0, 0.0, 1.0, 1.0, 0.0, 0.0, 1.0, 0.0, 1.0, 1.0, 0.0, 0.0, 1.0, 0.0, 1.0, 1.0, 0.0, 0.0])
me_untitled_021.materials.append(mat_wood_board_1_6)
me_untitled_021.use_remesh_preserve_volume = False
me_untitled_021.use_remesh_preserve_attributes = False
me_untitled_021.use_mirror_vertex_groups = False
me_untitled_021.update()
me_untitled_021.normals_split_custom_set([tuple(v) for v in zip(*[iter([0.0, 0.0, 1.0, 0.0, 0.0, 1.0, 0.0, 0.0, 1.0, 1.0, 0.0, 0.0, 1.0, 0.0, 0.0, 1.0, 0.0, 0.0, 0.0, 0.0, -1.0, 0.0, 0.0, -1.0, 0.0, 0.0, -1.0, -1.0, 0.0, 0.0, -1.0, 0.0, 0.0, -1.0, 0.0, 0.0, 0.0, 1.0, 0.0, 0.0, 1.0, 0.0, 0.0, 1.0, 0.0, 0.0, -1.0, 0.0, 0.0, -1.0, 0.0, 0.0, -1.0, 0.0, 0.0, 0.0, 1.0, 0.0, 0.0, 1.0, 0.0, 0.0, 1.0, 1.0, 0.0, 0.0, 1.0, 0.0, 0.0, 1.0, 0.0, 0.0, 0.0, 0.0, -1.0, 0.0, 0.0, -1.0, 0.0, 0.0, -1.0, -1.0, 0.0, 0.0, -1.0, 0.0, 0.0, -1.0, 0.0, 0.0, 0.0, 1.0, 0.0, 0.0, 1.0, 0.0, 0.0, 1.0, 0.0, 0.0, -1.0, 0.0, 0.0, -1.0, 0.0, 0.0, -1.0, 0.0])] * 3)])
me_untitled_036 = bpy.data.meshes.new('Untitled.036')
me_untitled_036.from_pydata([(-2.343, -1.92, 112.6), (-2.343, 1.92, 112.6), (2.343, -1.92, 112.6), (2.343, 1.92, 112.6), (2.343, -1.92, -112.6), (2.343, 1.92, -112.6), (-2.343, -1.92, -112.6), (-2.343, 1.92, -112.6)], [], [(3, 1, 0), (5, 3, 2), (7, 5, 4), (1, 7, 6), (5, 7, 1), (2, 0, 6), (2, 3, 0), (4, 5, 2), (6, 7, 4), (0, 1, 6), (3, 5, 1), (4, 2, 6)])
me_untitled_036.polygons.foreach_set('use_smooth', [True] * 12)
_k = set([(0, 1), (0, 2), (0, 6), (1, 3), (1, 7), (2, 3), (2, 4), (3, 5), (4, 5), (4, 6), (5, 7), (6, 7)])
me_untitled_036.attributes.new('sharp_edge', 'BOOLEAN', 'EDGE').data.foreach_set('value', [ (min(e.vertices), max(e.vertices)) in _k for e in me_untitled_036.edges])
_uv = me_untitled_036.uv_layers.new(name='UVW')
_uv.uv.foreach_set('vector', [0.5117, 0.5096, 0.4883, 0.5096, 0.4883, 0.4904, 1.063, 0.5096, -0.0632, 0.5096, -0.0632, 0.4904, 0.5117, 0.5096, 0.4883, 0.5096, 0.4883, 0.4904, 1.063, 0.5096, -0.0632, 0.5096, -0.0632, 0.4904, 0.5117, 1.063, 0.4883, 1.063, 0.4883, -0.0632, 0.5117, 1.063, 0.4883, 1.063, 0.4883, -0.0632, 0.5117, 0.4904, 0.5117, 0.5096, 0.4883, 0.4904, 1.063, 0.4904, 1.063, 0.5096, -0.0632, 0.4904, 0.5117, 0.4904, 0.5117, 0.5096, 0.4883, 0.4904, 1.063, 0.4904, 1.063, 0.5096, -0.0632, 0.4904, 0.5117, -0.0632, 0.5117, 1.063, 0.4883, -0.0632, 0.5117, -0.0632, 0.5117, 1.063, 0.4883, -0.0632])
_uv.active_render = True
_uv = me_untitled_036.uv_layers.new(name='UVW.001')
_uv.uv.foreach_set('vector', [1.0, 1.0, 0.0, 1.0, 0.0, 0.0, 1.0, 1.0, 0.0, 1.0, 0.0, 0.0, 1.0, 1.0, 0.0, 1.0, 0.0, 0.0, 1.0, 1.0, 0.0, 1.0, 0.0, 0.0, 1.0, 1.0, 0.0, 1.0, 0.0, 0.0, 1.0, 1.0, 0.0, 1.0, 0.0, 0.0, 1.0, 0.0, 1.0, 1.0, 0.0, 0.0, 1.0, 0.0, 1.0, 1.0, 0.0, 0.0, 1.0, 0.0, 1.0, 1.0, 0.0, 0.0, 1.0, 0.0, 1.0, 1.0, 0.0, 0.0, 1.0, 0.0, 1.0, 1.0, 0.0, 0.0, 1.0, 0.0, 1.0, 1.0, 0.0, 0.0])
me_untitled_036.materials.append(mat_wood_board_1_5)
me_untitled_036.use_remesh_preserve_volume = False
me_untitled_036.use_remesh_preserve_attributes = False
me_untitled_036.use_mirror_vertex_groups = False
me_untitled_036.update()
me_untitled_036.normals_split_custom_set([tuple(v) for v in zip(*[iter([0.0, 0.0, 1.0, 0.0, 0.0, 1.0, 0.0, 0.0, 1.0, 1.0, 0.0, 0.0, 1.0, 0.0, 0.0, 1.0, 0.0, 0.0, 0.0, 0.0, -1.0, 0.0, 0.0, -1.0, 0.0, 0.0, -1.0, -1.0, 0.0, 0.0, -1.0, 0.0, 0.0, -1.0, 0.0, 0.0, 0.0, 1.0, 0.0, 0.0, 1.0, 0.0, 0.0, 1.0, 0.0, 0.0, -1.0, 0.0, 0.0, -1.0, 0.0, 0.0, -1.0, 0.0, 0.0, 0.0, 1.0, 0.0, 0.0, 1.0, 0.0, 0.0, 1.0, 1.0, 0.0, 0.0, 1.0, 0.0, 0.0, 1.0, 0.0, 0.0, 0.0, 0.0, -1.0, 0.0, 0.0, -1.0, 0.0, 0.0, -1.0, -1.0, 0.0, 0.0, -1.0, 0.0, 0.0, -1.0, 0.0, 0.0, 0.0, 1.0, 0.0, 0.0, 1.0, 0.0, 0.0, 1.0, 0.0, 0.0, -1.0, 0.0, 0.0, -1.0, 0.0, 0.0, -1.0, 0.0])] * 3)])
me_untitled_003 = bpy.data.meshes.new('Untitled.003')
me_untitled_003.from_pydata([(-2.343, -1.92, 112.6), (-2.343, 1.92, 112.6), (2.343, -1.92, 112.6), (2.343, 1.92, 112.6), (2.343, -1.92, -112.6), (2.343, 1.92, -112.6), (-2.343, -1.92, -112.6), (-2.343, 1.92, -112.6)], [], [(3, 1, 0), (5, 3, 2), (7, 5, 4), (1, 7, 6), (5, 7, 1), (2, 0, 6), (2, 3, 0), (4, 5, 2), (6, 7, 4), (0, 1, 6), (3, 5, 1), (4, 2, 6)])
me_untitled_003.polygons.foreach_set('use_smooth', [True] * 12)
_k = set([(0, 1), (0, 2), (0, 6), (1, 3), (1, 7), (2, 3), (2, 4), (3, 5), (4, 5), (4, 6), (5, 7), (6, 7)])
me_untitled_003.attributes.new('sharp_edge', 'BOOLEAN', 'EDGE').data.foreach_set('value', [ (min(e.vertices), max(e.vertices)) in _k for e in me_untitled_003.edges])
_uv = me_untitled_003.uv_layers.new(name='UVW')
_uv.uv.foreach_set('vector', [0.5117, 0.5096, 0.4883, 0.5096, 0.4883, 0.4904, 1.063, 0.5096, -0.0632, 0.5096, -0.0632, 0.4904, 0.5117, 0.5096, 0.4883, 0.5096, 0.4883, 0.4904, 1.063, 0.5096, -0.0632, 0.5096, -0.0632, 0.4904, 0.5117, 1.063, 0.4883, 1.063, 0.4883, -0.0632, 0.5117, 1.063, 0.4883, 1.063, 0.4883, -0.0632, 0.5117, 0.4904, 0.5117, 0.5096, 0.4883, 0.4904, 1.063, 0.4904, 1.063, 0.5096, -0.0632, 0.4904, 0.5117, 0.4904, 0.5117, 0.5096, 0.4883, 0.4904, 1.063, 0.4904, 1.063, 0.5096, -0.0632, 0.4904, 0.5117, -0.0632, 0.5117, 1.063, 0.4883, -0.0632, 0.5117, -0.0632, 0.5117, 1.063, 0.4883, -0.0632])
_uv.active_render = True
_uv = me_untitled_003.uv_layers.new(name='UVW.001')
_uv.uv.foreach_set('vector', [1.0, 1.0, 0.0, 1.0, 0.0, 0.0, 1.0, 1.0, 0.0, 1.0, 0.0, 0.0, 1.0, 1.0, 0.0, 1.0, 0.0, 0.0, 1.0, 1.0, 0.0, 1.0, 0.0, 0.0, 1.0, 1.0, 0.0, 1.0, 0.0, 0.0, 1.0, 1.0, 0.0, 1.0, 0.0, 0.0, 1.0, 0.0, 1.0, 1.0, 0.0, 0.0, 1.0, 0.0, 1.0, 1.0, 0.0, 0.0, 1.0, 0.0, 1.0, 1.0, 0.0, 0.0, 1.0, 0.0, 1.0, 1.0, 0.0, 0.0, 1.0, 0.0, 1.0, 1.0, 0.0, 0.0, 1.0, 0.0, 1.0, 1.0, 0.0, 0.0])
me_untitled_003.materials.append(mat_wood_board_1_4)
me_untitled_003.use_remesh_preserve_volume = False
me_untitled_003.use_remesh_preserve_attributes = False
me_untitled_003.use_mirror_vertex_groups = False
me_untitled_003.update()
me_untitled_003.normals_split_custom_set([tuple(v) for v in zip(*[iter([0.0, 0.0, 1.0, 0.0, 0.0, 1.0, 0.0, 0.0, 1.0, 1.0, 0.0, 0.0, 1.0, 0.0, 0.0, 1.0, 0.0, 0.0, 0.0, 0.0, -1.0, 0.0, 0.0, -1.0, 0.0, 0.0, -1.0, -1.0, 0.0, 0.0, -1.0, 0.0, 0.0, -1.0, 0.0, 0.0, 0.0, 1.0, 0.0, 0.0, 1.0, 0.0, 0.0, 1.0, 0.0, 0.0, -1.0, 0.0, 0.0, -1.0, 0.0, 0.0, -1.0, 0.0, 0.0, 0.0, 1.0, 0.0, 0.0, 1.0, 0.0, 0.0, 1.0, 1.0, 0.0, 0.0, 1.0, 0.0, 0.0, 1.0, 0.0, 0.0, 0.0, 0.0, -1.0, 0.0, 0.0, -1.0, 0.0, 0.0, -1.0, -1.0, 0.0, 0.0, -1.0, 0.0, 0.0, -1.0, 0.0, 0.0, 0.0, 1.0, 0.0, 0.0, 1.0, 0.0, 0.0, 1.0, 0.0, 0.0, -1.0, 0.0, 0.0, -1.0, 0.0, 0.0, -1.0, 0.0])] * 3)])
me_untitled_028 = bpy.data.meshes.new('Untitled.028')
me_untitled_028.from_pydata([(-2.343, -1.92, 112.6), (-2.343, 1.92, 112.6), (2.343, -1.92, 112.6), (2.343, 1.92, 112.6), (2.343, -1.92, -112.6), (2.343, 1.92, -112.6), (-2.343, -1.92, -112.6), (-2.343, 1.92, -112.6)], [], [(3, 1, 0), (5, 3, 2), (7, 5, 4), (1, 7, 6), (5, 7, 1), (2, 0, 6), (2, 3, 0), (4, 5, 2), (6, 7, 4), (0, 1, 6), (3, 5, 1), (4, 2, 6)])
me_untitled_028.polygons.foreach_set('use_smooth', [True] * 12)
_k = set([(0, 1), (0, 2), (0, 6), (1, 3), (1, 7), (2, 3), (2, 4), (3, 5), (4, 5), (4, 6), (5, 7), (6, 7)])
me_untitled_028.attributes.new('sharp_edge', 'BOOLEAN', 'EDGE').data.foreach_set('value', [ (min(e.vertices), max(e.vertices)) in _k for e in me_untitled_028.edges])
_uv = me_untitled_028.uv_layers.new(name='UVW')
_uv.uv.foreach_set('vector', [0.5117, 0.5096, 0.4883, 0.5096, 0.4883, 0.4904, 1.063, 0.5096, -0.0632, 0.5096, -0.0632, 0.4904, 0.5117, 0.5096, 0.4883, 0.5096, 0.4883, 0.4904, 1.063, 0.5096, -0.0632, 0.5096, -0.0632, 0.4904, 0.5117, 1.063, 0.4883, 1.063, 0.4883, -0.0632, 0.5117, 1.063, 0.4883, 1.063, 0.4883, -0.0632, 0.5117, 0.4904, 0.5117, 0.5096, 0.4883, 0.4904, 1.063, 0.4904, 1.063, 0.5096, -0.0632, 0.4904, 0.5117, 0.4904, 0.5117, 0.5096, 0.4883, 0.4904, 1.063, 0.4904, 1.063, 0.5096, -0.0632, 0.4904, 0.5117, -0.0632, 0.5117, 1.063, 0.4883, -0.0632, 0.5117, -0.0632, 0.5117, 1.063, 0.4883, -0.0632])
_uv.active_render = True
_uv = me_untitled_028.uv_layers.new(name='UVW.001')
_uv.uv.foreach_set('vector', [1.0, 1.0, 0.0, 1.0, 0.0, 0.0, 1.0, 1.0, 0.0, 1.0, 0.0, 0.0, 1.0, 1.0, 0.0, 1.0, 0.0, 0.0, 1.0, 1.0, 0.0, 1.0, 0.0, 0.0, 1.0, 1.0, 0.0, 1.0, 0.0, 0.0, 1.0, 1.0, 0.0, 1.0, 0.0, 0.0, 1.0, 0.0, 1.0, 1.0, 0.0, 0.0, 1.0, 0.0, 1.0, 1.0, 0.0, 0.0, 1.0, 0.0, 1.0, 1.0, 0.0, 0.0, 1.0, 0.0, 1.0, 1.0, 0.0, 0.0, 1.0, 0.0, 1.0, 1.0, 0.0, 0.0, 1.0, 0.0, 1.0, 1.0, 0.0, 0.0])
me_untitled_028.materials.append(mat_wood_board_1_3)
me_untitled_028.use_remesh_preserve_volume = False
me_untitled_028.use_remesh_preserve_attributes = False
me_untitled_028.use_mirror_vertex_groups = False
me_untitled_028.update()
me_untitled_028.normals_split_custom_set([tuple(v) for v in zip(*[iter([0.0, 0.0, 1.0, 0.0, 0.0, 1.0, 0.0, 0.0, 1.0, 1.0, 0.0, 0.0, 1.0, 0.0, 0.0, 1.0, 0.0, 0.0, 0.0, 0.0, -1.0, 0.0, 0.0, -1.0, 0.0, 0.0, -1.0, -1.0, 0.0, 0.0, -1.0, 0.0, 0.0, -1.0, 0.0, 0.0, 0.0, 1.0, 0.0, 0.0, 1.0, 0.0, 0.0, 1.0, 0.0, 0.0, -1.0, 0.0, 0.0, -1.0, 0.0, 0.0, -1.0, 0.0, 0.0, 0.0, 1.0, 0.0, 0.0, 1.0, 0.0, 0.0, 1.0, 1.0, 0.0, 0.0, 1.0, 0.0, 0.0, 1.0, 0.0, 0.0, 0.0, 0.0, -1.0, 0.0, 0.0, -1.0, 0.0, 0.0, -1.0, -1.0, 0.0, 0.0, -1.0, 0.0, 0.0, -1.0, 0.0, 0.0, 0.0, 1.0, 0.0, 0.0, 1.0, 0.0, 0.0, 1.0, 0.0, 0.0, -1.0, 0.0, 0.0, -1.0, 0.0, 0.0, -1.0, 0.0])] * 3)])
me_untitled_040 = bpy.data.meshes.new('Untitled.040')
me_untitled_040.from_pydata([(-2.343, -1.92, 112.6), (-2.343, 1.92, 112.6), (2.343, -1.92, 112.6), (2.343, 1.92, 112.6), (2.343, -1.92, -112.6), (2.343, 1.92, -112.6), (-2.343, -1.92, -112.6), (-2.343, 1.92, -112.6)], [], [(3, 1, 0), (5, 3, 2), (7, 5, 4), (1, 7, 6), (5, 7, 1), (2, 0, 6), (2, 3, 0), (4, 5, 2), (6, 7, 4), (0, 1, 6), (3, 5, 1), (4, 2, 6)])
me_untitled_040.polygons.foreach_set('use_smooth', [True] * 12)
_k = set([(0, 1), (0, 2), (0, 6), (1, 3), (1, 7), (2, 3), (2, 4), (3, 5), (4, 5), (4, 6), (5, 7), (6, 7)])
me_untitled_040.attributes.new('sharp_edge', 'BOOLEAN', 'EDGE').data.foreach_set('value', [ (min(e.vertices), max(e.vertices)) in _k for e in me_untitled_040.edges])
_uv = me_untitled_040.uv_layers.new(name='UVW')
_uv.uv.foreach_set('vector', [0.5117, 0.5096, 0.4883, 0.5096, 0.4883, 0.4904, 1.063, 0.5096, -0.0632, 0.5096, -0.0632, 0.4904, 0.5117, 0.5096, 0.4883, 0.5096, 0.4883, 0.4904, 1.063, 0.5096, -0.0632, 0.5096, -0.0632, 0.4904, 0.5117, 1.063, 0.4883, 1.063, 0.4883, -0.0632, 0.5117, 1.063, 0.4883, 1.063, 0.4883, -0.0632, 0.5117, 0.4904, 0.5117, 0.5096, 0.4883, 0.4904, 1.063, 0.4904, 1.063, 0.5096, -0.0632, 0.4904, 0.5117, 0.4904, 0.5117, 0.5096, 0.4883, 0.4904, 1.063, 0.4904, 1.063, 0.5096, -0.0632, 0.4904, 0.5117, -0.0632, 0.5117, 1.063, 0.4883, -0.0632, 0.5117, -0.0632, 0.5117, 1.063, 0.4883, -0.0632])
_uv.active_render = True
_uv = me_untitled_040.uv_layers.new(name='UVW.001')
_uv.uv.foreach_set('vector', [1.0, 1.0, 0.0, 1.0, 0.0, 0.0, 1.0, 1.0, 0.0, 1.0, 0.0, 0.0, 1.0, 1.0, 0.0, 1.0, 0.0, 0.0, 1.0, 1.0, 0.0, 1.0, 0.0, 0.0, 1.0, 1.0, 0.0, 1.0, 0.0, 0.0, 1.0, 1.0, 0.0, 1.0, 0.0, 0.0, 1.0, 0.0, 1.0, 1.0, 0.0, 0.0, 1.0, 0.0, 1.0, 1.0, 0.0, 0.0, 1.0, 0.0, 1.0, 1.0, 0.0, 0.0, 1.0, 0.0, 1.0, 1.0, 0.0, 0.0, 1.0, 0.0, 1.0, 1.0, 0.0, 0.0, 1.0, 0.0, 1.0, 1.0, 0.0, 0.0])
me_untitled_040.materials.append(mat_wood_board_1_2)
me_untitled_040.use_remesh_preserve_volume = False
me_untitled_040.use_remesh_preserve_attributes = False
me_untitled_040.use_mirror_vertex_groups = False
me_untitled_040.update()
me_untitled_040.normals_split_custom_set([tuple(v) for v in zip(*[iter([0.0, 0.0, 1.0, 0.0, 0.0, 1.0, 0.0, 0.0, 1.0, 1.0, 0.0, 0.0, 1.0, 0.0, 0.0, 1.0, 0.0, 0.0, 0.0, 0.0, -1.0, 0.0, 0.0, -1.0, 0.0, 0.0, -1.0, -1.0, 0.0, 0.0, -1.0, 0.0, 0.0, -1.0, 0.0, 0.0, 0.0, 1.0, 0.0, 0.0, 1.0, 0.0, 0.0, 1.0, 0.0, 0.0, -1.0, 0.0, 0.0, -1.0, 0.0, 0.0, -1.0, 0.0, 0.0, 0.0, 1.0, 0.0, 0.0, 1.0, 0.0, 0.0, 1.0, 1.0, 0.0, 0.0, 1.0, 0.0, 0.0, 1.0, 0.0, 0.0, 0.0, 0.0, -1.0, 0.0, 0.0, -1.0, 0.0, 0.0, -1.0, -1.0, 0.0, 0.0, -1.0, 0.0, 0.0, -1.0, 0.0, 0.0, 0.0, 1.0, 0.0, 0.0, 1.0, 0.0, 0.0, 1.0, 0.0, 0.0, -1.0, 0.0, 0.0, -1.0, 0.0, 0.0, -1.0, 0.0])] * 3)])
me_untitled_025 = bpy.data.meshes.new('Untitled.025')
me_untitled_025.from_pydata([(-2.343, -1.92, 112.6), (-2.343, 1.92, 112.6), (2.343, -1.92, 112.6), (2.343, 1.92, 112.6), (2.343, -1.92, -112.6), (2.343, 1.92, -112.6), (-2.343, -1.92, -112.6), (-2.343, 1.92, -112.6)], [], [(3, 1, 0), (5, 3, 2), (7, 5, 4), (1, 7, 6), (5, 7, 1), (2, 0, 6), (2, 3, 0), (4, 5, 2), (6, 7, 4), (0, 1, 6), (3, 5, 1), (4, 2, 6)])
me_untitled_025.polygons.foreach_set('use_smooth', [True] * 12)
_k = set([(0, 1), (0, 2), (0, 6), (1, 3), (1, 7), (2, 3), (2, 4), (3, 5), (4, 5), (4, 6), (5, 7), (6, 7)])
me_untitled_025.attributes.new('sharp_edge', 'BOOLEAN', 'EDGE').data.foreach_set('value', [ (min(e.vertices), max(e.vertices)) in _k for e in me_untitled_025.edges])
_uv = me_untitled_025.uv_layers.new(name='UVW')
_uv.uv.foreach_set('vector', [0.5117, 0.5096, 0.4883, 0.5096, 0.4883, 0.4904, 1.063, 0.5096, -0.0632, 0.5096, -0.0632, 0.4904, 0.5117, 0.5096, 0.4883, 0.5096, 0.4883, 0.4904, 1.063, 0.5096, -0.0632, 0.5096, -0.0632, 0.4904, 0.5117, 1.063, 0.4883, 1.063, 0.4883, -0.0632, 0.5117, 1.063, 0.4883, 1.063, 0.4883, -0.0632, 0.5117, 0.4904, 0.5117, 0.5096, 0.4883, 0.4904, 1.063, 0.4904, 1.063, 0.5096, -0.0632, 0.4904, 0.5117, 0.4904, 0.5117, 0.5096, 0.4883, 0.4904, 1.063, 0.4904, 1.063, 0.5096, -0.0632, 0.4904, 0.5117, -0.0632, 0.5117, 1.063, 0.4883, -0.0632, 0.5117, -0.0632, 0.5117, 1.063, 0.4883, -0.0632])
_uv.active_render = True
_uv = me_untitled_025.uv_layers.new(name='UVW.001')
_uv.uv.foreach_set('vector', [1.0, 1.0, 0.0, 1.0, 0.0, 0.0, 1.0, 1.0, 0.0, 1.0, 0.0, 0.0, 1.0, 1.0, 0.0, 1.0, 0.0, 0.0, 1.0, 1.0, 0.0, 1.0, 0.0, 0.0, 1.0, 1.0, 0.0, 1.0, 0.0, 0.0, 1.0, 1.0, 0.0, 1.0, 0.0, 0.0, 1.0, 0.0, 1.0, 1.0, 0.0, 0.0, 1.0, 0.0, 1.0, 1.0, 0.0, 0.0, 1.0, 0.0, 1.0, 1.0, 0.0, 0.0, 1.0, 0.0, 1.0, 1.0, 0.0, 0.0, 1.0, 0.0, 1.0, 1.0, 0.0, 0.0, 1.0, 0.0, 1.0, 1.0, 0.0, 0.0])
me_untitled_025.materials.append(mat_wood_board_1_1)
me_untitled_025.use_remesh_preserve_volume = False
me_untitled_025.use_remesh_preserve_attributes = False
me_untitled_025.use_mirror_vertex_groups = False
me_untitled_025.update()
me_untitled_025.normals_split_custom_set([tuple(v) for v in zip(*[iter([0.0, 0.0, 1.0, 0.0, 0.0, 1.0, 0.0, 0.0, 1.0, 1.0, 0.0, 0.0, 1.0, 0.0, 0.0, 1.0, 0.0, 0.0, 0.0, 0.0, -1.0, 0.0, 0.0, -1.0, 0.0, 0.0, -1.0, -1.0, 0.0, 0.0, -1.0, 0.0, 0.0, -1.0, 0.0, 0.0, 0.0, 1.0, 0.0, 0.0, 1.0, 0.0, 0.0, 1.0, 0.0, 0.0, -1.0, 0.0, 0.0, -1.0, 0.0, 0.0, -1.0, 0.0, 0.0, 0.0, 1.0, 0.0, 0.0, 1.0, 0.0, 0.0, 1.0, 1.0, 0.0, 0.0, 1.0, 0.0, 0.0, 1.0, 0.0, 0.0, 0.0, 0.0, -1.0, 0.0, 0.0, -1.0, 0.0, 0.0, -1.0, -1.0, 0.0, 0.0, -1.0, 0.0, 0.0, -1.0, 0.0, 0.0, 0.0, 1.0, 0.0, 0.0, 1.0, 0.0, 0.0, 1.0, 0.0, 0.0, -1.0, 0.0, 0.0, -1.0, 0.0, 0.0, -1.0, 0.0])] * 3)])
me_untitled_010 = bpy.data.meshes.new('Untitled.010')
me_untitled_010.from_pydata([(-2.343, -1.92, 112.6), (-2.343, 1.92, 112.6), (2.343, -1.92, 112.6), (2.343, 1.92, 112.6), (2.343, -1.92, -112.6), (2.343, 1.92, -112.6), (-2.343, -1.92, -112.6), (-2.343, 1.92, -112.6)], [], [(3, 1, 0), (5, 3, 2), (7, 5, 4), (1, 7, 6), (5, 7, 1), (2, 0, 6), (2, 3, 0), (4, 5, 2), (6, 7, 4), (0, 1, 6), (3, 5, 1), (4, 2, 6)])
me_untitled_010.polygons.foreach_set('use_smooth', [True] * 12)
_k = set([(0, 1), (0, 2), (0, 6), (1, 3), (1, 7), (2, 3), (2, 4), (3, 5), (4, 5), (4, 6), (5, 7), (6, 7)])
me_untitled_010.attributes.new('sharp_edge', 'BOOLEAN', 'EDGE').data.foreach_set('value', [ (min(e.vertices), max(e.vertices)) in _k for e in me_untitled_010.edges])
_uv = me_untitled_010.uv_layers.new(name='UVW')
_uv.uv.foreach_set('vector', [0.5117, 0.5096, 0.4883, 0.5096, 0.4883, 0.4904, 1.063, 0.5096, -0.0632, 0.5096, -0.0632, 0.4904, 0.5117, 0.5096, 0.4883, 0.5096, 0.4883, 0.4904, 1.063, 0.5096, -0.0632, 0.5096, -0.0632, 0.4904, 0.5117, 1.063, 0.4883, 1.063, 0.4883, -0.0632, 0.5117, 1.063, 0.4883, 1.063, 0.4883, -0.0632, 0.5117, 0.4904, 0.5117, 0.5096, 0.4883, 0.4904, 1.063, 0.4904, 1.063, 0.5096, -0.0632, 0.4904, 0.5117, 0.4904, 0.5117, 0.5096, 0.4883, 0.4904, 1.063, 0.4904, 1.063, 0.5096, -0.0632, 0.4904, 0.5117, -0.0632, 0.5117, 1.063, 0.4883, -0.0632, 0.5117, -0.0632, 0.5117, 1.063, 0.4883, -0.0632])
_uv.active_render = True
_uv = me_untitled_010.uv_layers.new(name='UVW.001')
_uv.uv.foreach_set('vector', [1.0, 1.0, 0.0, 1.0, 0.0, 0.0, 1.0, 1.0, 0.0, 1.0, 0.0, 0.0, 1.0, 1.0, 0.0, 1.0, 0.0, 0.0, 1.0, 1.0, 0.0, 1.0, 0.0, 0.0, 1.0, 1.0, 0.0, 1.0, 0.0, 0.0, 1.0, 1.0, 0.0, 1.0, 0.0, 0.0, 1.0, 0.0, 1.0, 1.0, 0.0, 0.0, 1.0, 0.0, 1.0, 1.0, 0.0, 0.0, 1.0, 0.0, 1.0, 1.0, 0.0, 0.0, 1.0, 0.0, 1.0, 1.0, 0.0, 0.0, 1.0, 0.0, 1.0, 1.0, 0.0, 0.0, 1.0, 0.0, 1.0, 1.0, 0.0, 0.0])
me_untitled_010.materials.append(mat_wood_board_1_005)
me_untitled_010.use_remesh_preserve_volume = False
me_untitled_010.use_remesh_preserve_attributes = False
me_untitled_010.use_mirror_vertex_groups = False
me_untitled_010.update()
me_untitled_010.normals_split_custom_set([tuple(v) for v in zip(*[iter([0.0, 0.0, 1.0, 0.0, 0.0, 1.0, 0.0, 0.0, 1.0, 1.0, 0.0, 0.0, 1.0, 0.0, 0.0, 1.0, 0.0, 0.0, 0.0, 0.0, -1.0, 0.0, 0.0, -1.0, 0.0, 0.0, -1.0, -1.0, 0.0, 0.0, -1.0, 0.0, 0.0, -1.0, 0.0, 0.0, 0.0, 1.0, 0.0, 0.0, 1.0, 0.0, 0.0, 1.0, 0.0, 0.0, -1.0, 0.0, 0.0, -1.0, 0.0, 0.0, -1.0, 0.0, 0.0, 0.0, 1.0, 0.0, 0.0, 1.0, 0.0, 0.0, 1.0, 1.0, 0.0, 0.0, 1.0, 0.0, 0.0, 1.0, 0.0, 0.0, 0.0, 0.0, -1.0, 0.0, 0.0, -1.0, 0.0, 0.0, -1.0, -1.0, 0.0, 0.0, -1.0, 0.0, 0.0, -1.0, 0.0, 0.0, 0.0, 1.0, 0.0, 0.0, 1.0, 0.0, 0.0, 1.0, 0.0, 0.0, -1.0, 0.0, 0.0, -1.0, 0.0, 0.0, -1.0, 0.0])] * 3)])

# ---- objects
ob_attic = bpy.data.objects.new('Attic', None)
ob_walls = bpy.data.objects.new('walls', None)
ob_atticfloorwithouthole = bpy.data.objects.new('AtticFloorWithoutHole', me_untitled_046)
ob_atticfloorwithhole = bpy.data.objects.new('AtticFloorWithHole', me_untitled_030)
ob_roof_2 = bpy.data.objects.new('roof_2', me_untitled_035)
ob_roof = bpy.data.objects.new('roof', me_untitled_022)
ob_walllong1 = bpy.data.objects.new('WallLong1', me_untitled_004)
ob_walllong = bpy.data.objects.new('wallLong', me_untitled)
ob_wallshort_1 = bpy.data.objects.new('WallShort_1', me_untitled_051)
ob_balk = bpy.data.objects.new('balk', None)
ob_hide_this_to_remove_middle__balk = bpy.data.objects.new('HIDE_THIS_TO_REMOVE_MIDDLE__BALK', None)
ob_cube = bpy.data.objects.new('Cube', me_untitled_019)
ob_cube_1 = bpy.data.objects.new('Cube_1', me_untitled_042)
ob_cube_2 = bpy.data.objects.new('Cube_2', me_untitled_049)
ob_cube_3 = bpy.data.objects.new('Cube_3', me_untitled_044)
ob_cube_4 = bpy.data.objects.new('Cube_4', me_untitled_054)
ob_balkschuin = bpy.data.objects.new('BalkSchuin', None)
ob_balk_15 = bpy.data.objects.new('balk_15', me_untitled_034)
ob_balk_14 = bpy.data.objects.new('balk_14', me_untitled_032)
ob_balk_13 = bpy.data.objects.new('balk_13', me_untitled_031)
ob_balk_12 = bpy.data.objects.new('balk_12', me_untitled_027)
ob_balk_11 = bpy.data.objects.new('balk_11', me_untitled_017)
ob_balk_10 = bpy.data.objects.new('balk_10', me_untitled_015)
ob_balk_9 = bpy.data.objects.new('balk_9', me_untitled_013)
ob_balk_8 = bpy.data.objects.new('balk_8', me_untitled_021)
ob_balk_7 = bpy.data.objects.new('balk_7', me_untitled_036)
ob_balk_6 = bpy.data.objects.new('balk_6', me_untitled_003)
ob_balk_5 = bpy.data.objects.new('balk_5', me_untitled_028)
ob_balk_4 = bpy.data.objects.new('balk_4', me_untitled_040)
ob_balk_3 = bpy.data.objects.new('balk_3', me_untitled_025)
ob_balk_2 = bpy.data.objects.new('balk_2', me_untitled_010)
ob_light_1 = bpy.data.objects.new('Light_1', light_untitled)

# ---- transforms, parenting, visibility, modifiers, constraints
ob_attic.location = (-0.6054, 0.6054, 0.7644)
ob_attic.rotation_euler = (1.571, -0.0, 1.571)
ob_attic.scale = (0.01, 0.01, 0.01)
ob_attic.empty_image_offset = (0.0, 0.0)
ob_attic.color = (0.8, 0.8, 0.8, 1.0)
ob_attic.lineart.crease_threshold = 0.0
ob_walls.parent = ob_attic
ob_walls.location = (-4.639e-30, -15.52, -4.943e-05)
ob_walls.empty_image_offset = (0.0, 0.0)
ob_walls.color = (0.8, 0.8, 0.8, 1.0)
ob_walls.lineart.crease_threshold = 0.0
ob_atticfloorwithouthole.parent = ob_walls
ob_atticfloorwithouthole.location = (0.0, -60.92, 0.0)
ob_atticfloorwithouthole.color = (0.8, 0.8, 0.8, 1.0)
ob_atticfloorwithouthole.lineart.crease_threshold = 0.0
ob_atticfloorwithhole.parent = ob_walls
ob_atticfloorwithhole.location = (0.0, -60.92, 0.0)
ob_atticfloorwithhole.color = (0.8, 0.8, 0.8, 1.0)
ob_atticfloorwithhole.lineart.crease_threshold = 0.0
ob_roof_2.parent = ob_walls
ob_roof_2.location = (0.0, 64.08, 75.0)
ob_roof_2.rotation_euler = (-0.7854, 0.0, 0.0)
ob_roof_2.color = (0.8, 0.8, 0.8, 1.0)
ob_roof_2.lineart.crease_threshold = 0.0
ob_roof.parent = ob_walls
ob_roof.location = (0.0, 64.08, -75.0)
ob_roof.rotation_euler = (0.7854, -0.0, 0.0)
ob_roof.color = (0.8, 0.8, 0.8, 1.0)
ob_roof.lineart.crease_threshold = 0.0
ob_walllong1.parent = ob_walls
ob_walllong1.location = (0.0, -35.92, 150.0)
ob_walllong1.color = (0.8, 0.8, 0.8, 1.0)
ob_walllong1.lineart.crease_threshold = 0.0
ob_walllong.parent = ob_walls
ob_walllong.location = (0.0, -35.92, -150.0)
ob_walllong.color = (0.8, 0.8, 0.8, 1.0)
ob_walllong.lineart.crease_threshold = 0.0
ob_wallshort_1.parent = ob_walls
ob_wallshort_1.location = (200.0, 48.25, 0.0)
ob_wallshort_1.color = (0.8, 0.8, 0.8, 1.0)
ob_wallshort_1.lineart.crease_threshold = 0.0
ob_balk.parent = ob_attic
ob_balk.location = (4.639e-30, 15.52, 4.943e-05)
ob_balk.empty_image_offset = (0.0, 0.0)
ob_balk.color = (0.8, 0.8, 0.8, 1.0)
ob_balk.lineart.crease_threshold = 0.0
ob_hide_this_to_remove_middle__balk.parent = ob_balk
ob_hide_this_to_remove_middle__balk.location = (-9.278e-30, -6.412, -9.887e-05)
ob_hide_this_to_remove_middle__balk.empty_image_offset = (0.0, 0.0)
ob_hide_this_to_remove_middle__balk.color = (0.8, 0.8, 0.8, 1.0)
ob_hide_this_to_remove_middle__balk.lineart.crease_threshold = 0.0
ob_cube.parent = ob_hide_this_to_remove_middle__balk
ob_cube.location = (0.0, -40.01, 0.0)
ob_cube.color = (0.8, 0.8, 0.8, 1.0)
ob_cube.lineart.crease_threshold = 0.0
ob_cube_1.parent = ob_hide_this_to_remove_middle__balk
ob_cube_1.location = (0.0, 40.01, 0.0)
ob_cube_1.rotation_euler = (1.571, -0.0, 0.0)
ob_cube_1.color = (0.8, 0.8, 0.8, 1.0)
ob_cube_1.lineart.crease_threshold = 0.0
ob_cube_2.parent = ob_balk
ob_cube_2.location = (-5.534e-29, 103.8, -9.887e-05)
ob_cube_2.rotation_euler = (-0.0, 1.571, 0.0)
ob_cube_2.color = (0.8, 0.8, 0.8, 1.0)
ob_cube_2.lineart.crease_threshold = 0.0
ob_cube_3.parent = ob_balk
ob_cube_3.location = (2.859e-29, -46.42, -146.5)
ob_cube_3.rotation_euler = (-0.0, 1.571, 0.0)
ob_cube_3.color = (0.8, 0.8, 0.8, 1.0)
ob_cube_3.lineart.crease_threshold = 0.0
ob_cube_4.parent = ob_balk
ob_cube_4.location = (4.531e-29, -46.42, 146.4)
ob_cube_4.rotation_euler = (-0.0, 1.571, 0.0)
ob_cube_4.color = (0.8, 0.8, 0.8, 1.0)
ob_cube_4.lineart.crease_threshold = 0.0
ob_balkschuin.parent = ob_balk
ob_balkschuin.location = (1.105, 33.6, 5.068e-06)
ob_balkschuin.empty_image_offset = (0.0, 0.0)
ob_balkschuin.color = (0.8, 0.8, 0.8, 1.0)
ob_balkschuin.lineart.crease_threshold = 0.0
ob_balk_15.parent = ob_balkschuin
ob_balk_15.location = (-1.105, 0.0, -71.84)
ob_balk_15.rotation_euler = (-0.7854, -6.144e-08, -6.144e-08)
ob_balk_15.color = (0.8, 0.8, 0.8, 1.0)
ob_balk_15.lineart.crease_threshold = 0.0
ob_balk_14.parent = ob_balkschuin
ob_balk_14.location = (-69.74, 0.0, -71.84)
ob_balk_14.rotation_euler = (-0.7854, -6.144e-08, -6.144e-08)
ob_balk_14.color = (0.8, 0.8, 0.8, 1.0)
ob_balk_14.lineart.crease_threshold = 0.0
ob_balk_13.parent = ob_balkschuin
ob_balk_13.location = (-132.5, 0.0, -71.84)
ob_balk_13.rotation_euler = (-0.7854, -6.144e-08, -6.144e-08)
ob_balk_13.color = (0.8, 0.8, 0.8, 1.0)
ob_balk_13.lineart.crease_threshold = 0.0
ob_balk_12.parent = ob_balkschuin
ob_balk_12.location = (-199.2, 0.0, -71.84)
ob_balk_12.rotation_euler = (-0.7854, -6.144e-08, -6.144e-08)
ob_balk_12.color = (0.8, 0.8, 0.8, 1.0)
ob_balk_12.lineart.crease_threshold = 0.0
ob_balk_11.parent = ob_balkschuin
ob_balk_11.location = (71.37, 0.0, -71.84)
ob_balk_11.rotation_euler = (-0.7854, -6.144e-08, -6.144e-08)
ob_balk_11.color = (0.8, 0.8, 0.8, 1.0)
ob_balk_11.lineart.crease_threshold = 0.0
ob_balk_10.parent = ob_balkschuin
ob_balk_10.location = (133.3, 0.0, -71.84)
ob_balk_10.rotation_euler = (-0.7854, -6.144e-08, -6.144e-08)
ob_balk_10.color = (0.8, 0.8, 0.8, 1.0)
ob_balk_10.lineart.crease_threshold = 0.0
ob_balk_9.parent = ob_balkschuin
ob_balk_9.location = (197.8, 0.0, -71.84)
ob_balk_9.rotation_euler = (-0.7854, -6.144e-08, -6.144e-08)
ob_balk_9.color = (0.8, 0.8, 0.8, 1.0)
ob_balk_9.lineart.crease_threshold = 0.0
ob_balk_8.parent = ob_balkschuin
ob_balk_8.location = (-1.105, 1.421e-14, 71.84)
ob_balk_8.rotation_euler = (0.7854, 6.144e-08, -6.144e-08)
ob_balk_8.color = (0.8, 0.8, 0.8, 1.0)
ob_balk_8.lineart.crease_threshold = 0.0
ob_balk_7.parent = ob_balkschuin
ob_balk_7.location = (-69.74, 1.421e-14, 71.84)
ob_balk_7.rotation_euler = (0.7854, 6.144e-08, -6.144e-08)
ob_balk_7.color = (0.8, 0.8, 0.8, 1.0)
ob_balk_7.lineart.crease_threshold = 0.0
ob_balk_6.parent = ob_balkschuin
ob_balk_6.location = (-132.5, 1.421e-14, 71.84)
ob_balk_6.rotation_euler = (0.7854, 6.144e-08, -6.144e-08)
ob_balk_6.color = (0.8, 0.8, 0.8, 1.0)
ob_balk_6.lineart.crease_threshold = 0.0
ob_balk_5.parent = ob_balkschuin
ob_balk_5.location = (-199.2, 1.421e-14, 71.84)
ob_balk_5.rotation_euler = (0.7854, 6.144e-08, -6.144e-08)
ob_balk_5.color = (0.8, 0.8, 0.8, 1.0)
ob_balk_5.lineart.crease_threshold = 0.0
ob_balk_4.parent = ob_balkschuin
ob_balk_4.location = (71.37, 1.421e-14, 71.84)
ob_balk_4.rotation_euler = (0.7854, 6.144e-08, -6.144e-08)
ob_balk_4.color = (0.8, 0.8, 0.8, 1.0)
ob_balk_4.lineart.crease_threshold = 0.0
ob_balk_3.parent = ob_balkschuin
ob_balk_3.location = (133.3, 1.421e-14, 71.84)
ob_balk_3.rotation_euler = (0.7854, 6.144e-08, -6.144e-08)
ob_balk_3.color = (0.8, 0.8, 0.8, 1.0)
ob_balk_3.lineart.crease_threshold = 0.0
ob_balk_2.parent = ob_balkschuin
ob_balk_2.location = (197.8, 1.421e-14, 71.84)
ob_balk_2.rotation_euler = (0.7854, 6.144e-08, -6.144e-08)
ob_balk_2.color = (0.8, 0.8, 0.8, 1.0)
ob_balk_2.lineart.crease_threshold = 0.0
ob_light_1.location = (-0.6054, -0.6054, 1.264)
ob_light_1.rotation_euler = (1.571, -0.0, 1.571)
ob_light_1.scale = (0.01, 0.01, 0.01)
ob_light_1.color = (0.8, 0.8, 0.8, 1.0)
ob_light_1.lineart.crease_threshold = 0.0

# ---- collection membership
col_collection_1.objects.link(ob_attic)
col_collection_1.objects.link(ob_walls)
col_collection_1.objects.link(ob_atticfloorwithouthole)
col_collection_1.objects.link(ob_atticfloorwithhole)
col_collection_1.objects.link(ob_roof_2)
col_collection_1.objects.link(ob_roof)
col_collection_1.objects.link(ob_walllong1)
col_collection_1.objects.link(ob_walllong)
col_collection_1.objects.link(ob_wallshort_1)
col_collection_1.objects.link(ob_balk)
col_collection_1.objects.link(ob_hide_this_to_remove_middle__balk)
col_collection_1.objects.link(ob_cube)
col_collection_1.objects.link(ob_cube_1)
col_collection_1.objects.link(ob_cube_2)
col_collection_1.objects.link(ob_cube_3)
col_collection_1.objects.link(ob_cube_4)
col_collection_1.objects.link(ob_balkschuin)
col_collection_1.objects.link(ob_balk_15)
col_collection_1.objects.link(ob_balk_14)
col_collection_1.objects.link(ob_balk_13)
col_collection_1.objects.link(ob_balk_12)
col_collection_1.objects.link(ob_balk_11)
col_collection_1.objects.link(ob_balk_10)
col_collection_1.objects.link(ob_balk_9)
col_collection_1.objects.link(ob_balk_8)
col_collection_1.objects.link(ob_balk_7)
col_collection_1.objects.link(ob_balk_6)
col_collection_1.objects.link(ob_balk_5)
col_collection_1.objects.link(ob_balk_4)
col_collection_1.objects.link(ob_balk_3)
col_collection_1.objects.link(ob_balk_2)
col_collection_1.objects.link(ob_light_1)

# ---- scene / render settings (as saved in the file)
scene.frame_start = 1; scene.frame_end = 250; scene.frame_set(1)
scene.render.engine = 'BLENDER_EEVEE_NEXT'
scene.render.resolution_percentage = 50
scene.render.fps = 30
scene.render.dither_intensity = 0.0
scene.cycles.use_denoising = False
scene.cycles.samples = 128
scene.cycles.sampling_pattern = 'TABULATED_SOBOL'
scene.cycles.use_adaptive_sampling = False
scene.cycles.use_light_tree = False
scene.cycles.blur_glossy = 0.0
scene.cycles.sample_clamp_indirect = 0.0
scene.view_settings.view_transform = 'Standard'
bpy.context.view_layer.update()

# ---- added for rendering (the .blend has no active camera): camera
cam_auto = bpy.data.cameras.new('AutoCamera')
cam_auto.lens = 50.0
cam_auto.sensor_width = 36.0
cam_auto.clip_end = 1000.0
ob_auto_camera = bpy.data.objects.new('AutoCamera', cam_auto)
scene.collection.objects.link(ob_auto_camera)
ob_auto_camera.location = (4.79862, -5.87943, 5.41482)
ob_auto_camera.rotation_euler = (1.09748, -7.21219e-08, 0.694738)
scene.camera = ob_auto_camera
bpy.context.view_layer.update()
